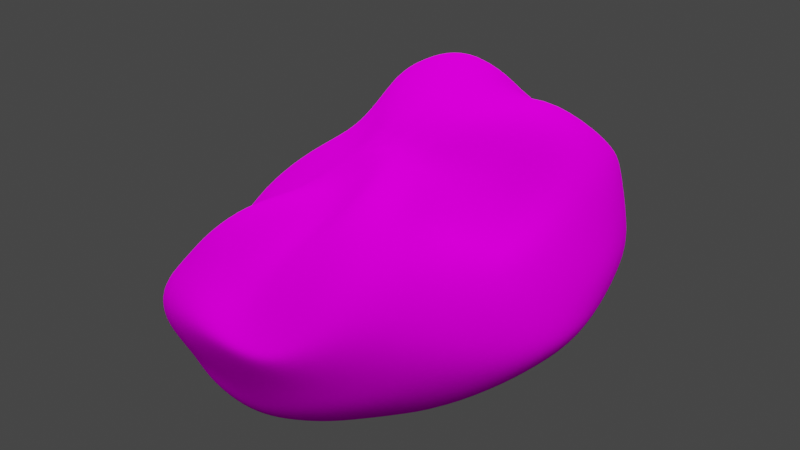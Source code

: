 # Source: UnderwaterRock01.blend  (saved by Blender 3.2.14; exported with 4.5.12 LTS)
import bpy
from mathutils import Matrix  # noqa: F401  (used for matrix-valued properties, if any)

bpy.ops.wm.read_factory_settings(use_empty=True)
scene = bpy.context.scene
scene.name = 'Scene'

# ---- collections
col_collection = bpy.data.collections.new('Collection'); scene.collection.children.link(col_collection)

# ---- images (referenced by path relative to the original .blend; pixels are not part of the script)
import os
ASSET_DIR = os.environ.get("B2B_ASSET_DIR", "")  # directory of the original .blend (textures are referenced by path, not embedded)
HERE = os.path.dirname(os.path.abspath(__file__))  # packed textures are extracted next to this script under _unpacked/

def load_image(name, relpath, width, height, colorspace="sRGB"):
    """Load a texture the original file referenced (path relative to the .blend, or extracted next to this script)."""
    p = next((c for c in (os.path.join(HERE, relpath), os.path.join(ASSET_DIR, relpath)) if relpath and os.path.exists(c)), "")
    if p:
        img = bpy.data.images.load(p, check_existing=True)
        img.name = name
    else:  # same state as the original file: an image datablock whose file is absent (Cycles renders it pink)
        img = bpy.data.images.new(name, width, height)
        img.source = "FILE"
        img.filepath = "//" + (relpath or name)
    img.colorspace_settings.name = colorspace
    return img
img_undrwtr_texture01_png = load_image('UNDRWTR_TEXTURE01.png', 'UNDRWTR_TEXTURE01.png', 1024, 1024, 'sRGB')

# ---- materials (node trees are filled in below, after node groups)
mat_material = bpy.data.materials.new('Material')
mat_material.alpha_threshold = 0.0
mat_material.line_color = (0.0, 0.0, 0.0, 1.0)

# ---- node groups
ng_auto_smooth = bpy.data.node_groups.new('Auto Smooth', 'GeometryNodeTree')
_s = ng_auto_smooth.interface.new_socket(name='Geometry', in_out='OUTPUT', socket_type='NodeSocketGeometry')
_s = ng_auto_smooth.interface.new_socket(name='Geometry', in_out='INPUT', socket_type='NodeSocketGeometry')
_s = ng_auto_smooth.interface.new_socket(name='Angle', in_out='INPUT', socket_type='NodeSocketFloat')
_s.subtype = 'ANGLE'
_s.min_value = 0.0
_s.max_value = 3.142
ng_auto_smooth.is_modifier = True
_N = ng_auto_smooth.nodes; _L = ng_auto_smooth.links
n0 = _N.new('NodeGroupOutput'); n0.name = 'Group Output'; n0.location = (480, -100)
n1 = _N.new('NodeGroupInput'); n1.name = 'Group Input'; n1.location = (-420, -300)
n2 = _N.new('NodeGroupInput'); n2.name = 'Group Input.001'; n2.location = (-60, -100)
n3 = _N.new('GeometryNodeSetShadeSmooth'); n3.name = 'Set Shade Smooth'; n3.location = (120, -100)
n3.domain = 'EDGE'
n4 = _N.new('GeometryNodeSetShadeSmooth'); n4.name = 'Set Shade Smooth.001'; n4.location = (300, -100)
n5 = _N.new('GeometryNodeInputMeshEdgeAngle'); n5.name = 'Edge Angle'; n5.location = (-420, -220)
n6 = _N.new('GeometryNodeInputEdgeSmooth'); n6.name = 'Is Edge Smooth'; n6.location = (-60, -160)
n7 = _N.new('GeometryNodeInputShadeSmooth'); n7.name = 'Is Face Smooth'; n7.location = (-240, -340)
n8 = _N.new('FunctionNodeBooleanMath'); n8.name = 'Boolean Math'; n8.location = (-60, -220)
n9 = _N.new('FunctionNodeCompare'); n9.name = 'Compare'; n9.location = (-240, -180)
n9.operation = 'LESS_EQUAL'
_L.new(n5.outputs[0], n9.inputs[0])
_L.new(n4.outputs[0], n0.inputs[0])
_L.new(n1.outputs[1], n9.inputs[1])
_L.new(n9.outputs[0], n8.inputs[0])
_L.new(n7.outputs[0], n8.inputs[1])
_L.new(n2.outputs[0], n3.inputs[0])
_L.new(n6.outputs[0], n3.inputs[1])
_L.new(n3.outputs[0], n4.inputs[0])
_L.new(n8.outputs[0], n3.inputs[2])
n0.is_active_output = True

# ---- material node trees
mat_material.use_nodes = True; mat_material.node_tree.nodes.clear()
_N = mat_material.node_tree.nodes; _L = mat_material.node_tree.links
n0 = _N.new('ShaderNodeOutputMaterial'); n0.name = 'Material Output'; n0.location = (300, 300)
n1 = _N.new('ShaderNodeBsdfPrincipled'); n1.name = 'Principled BSDF'; n1.location = (10, 300)
n1.distribution = 'GGX'
n1.subsurface_method = 'RANDOM_WALK_SKIN'
n1.inputs[2].default_value = 1.0
n1.inputs[3].default_value = 1.45
n1.inputs[13].default_value = 0.0
n1.inputs[27].default_value = (0.0, 0.0, 0.0, 1.0)
n1.inputs[28].default_value = 1.0
n2 = _N.new('ShaderNodeTexImage'); n2.name = 'Image Texture'; n2.location = (-280, 280)
n2.image = img_undrwtr_texture01_png
n3 = _N.new('ShaderNodeMapping'); n3.name = 'Mapping'; n3.location = (-587, 241)
n3.vector_type = 'TEXTURE'
n3.inputs[3].default_value = (0.25, 0.25, 5.0)
n4 = _N.new('ShaderNodeTexCoord'); n4.name = 'Texture Coordinate'; n4.location = (-745, 231)
_L.new(n1.outputs[0], n0.inputs[0])
_L.new(n2.outputs[0], n1.inputs[0])
_L.new(n4.outputs[2], n3.inputs[0])
_L.new(n3.outputs[0], n2.inputs[0])
n0.is_active_output = True

# ---- world
world_world = bpy.data.worlds.new('World'); scene.world = world_world
world_world.use_nodes = True; world_world.node_tree.nodes.clear()
_N = world_world.node_tree.nodes; _L = world_world.node_tree.links
n0 = _N.new('ShaderNodeOutputWorld'); n0.name = 'World Output'; n0.location = (300, 300)
n1 = _N.new('ShaderNodeBackground'); n1.name = 'Background'; n1.location = (10, 300)
n1.inputs[0].default_value = (0.05088, 0.05088, 0.05088, 1.0)
_L.new(n1.outputs[0], n0.inputs[0])
n0.is_active_output = True
world_world.color = (0.05088, 0.05088, 0.05088)
world_world.use_sun_shadow = False
world_world.sun_shadow_jitter_overblur = 0.0

# ---- lights
light_area = bpy.data.lights.new('Area', 'AREA')
light_area.transmission_factor = 0.0
light_area.energy = 196.3
light_area.shadow_soft_size = 1.0
light_area.shadow_maximum_resolution = 0.006
light_area.use_absolute_resolution = True
light_area.size = 1.0
light_area.size_y = 1.0

# ---- meshes
me_underwaterrock01 = bpy.data.meshes.new('UnderwaterRock01')
me_underwaterrock01.from_pydata([(0.0645, 0.1491, 0.4921), (0.06011, 0.375, 0.5315), (0.06141, 0.578, 0.538), (0.04119, 0.7793, 0.5031), (0.02292, 0.8397, 0.3765), (0.006157, 0.8732, 0.2929), (-0.0003692, 0.9747, 0.1912), (-0.04414, 0.8964, -0.1903), (-0.06043, 0.8784, -0.1463), (-0.06767, 0.7957, -0.1772), (0.09755, 0.156, 0.4952), (0.1316, 0.3939, 0.5351), (0.167, 0.61, 0.5028), (0.186, 0.7827, 0.3244), (0.2183, 0.9176, 0.2864), (0.2087, 0.9581, 0.2539), (0.195, 0.9687, 0.1789), (0.1908, 0.9793, 0.03015), (0.1741, 0.956, -0.07341), (0.1563, 0.9028, -0.1819), (0.1326, 0.8696, -0.1915), (0.08949, 0.8623, -0.1191), (0.03969, 0.808, -0.1189), (-0.0488, 0.6053, -0.2849), (-0.2929, 0.2551, -0.1869), (0.1256, 0.1542, 0.4966), (0.2031, 0.3873, 0.5318), (0.2706, 0.6098, 0.463), (0.3608, 0.8259, 0.3123), (0.3968, 0.9186, 0.214), (0.3963, 0.9352, 0.1972), (0.3844, 0.9235, 0.1556), (0.3825, 0.9238, 0.001016), (0.3715, 0.905, -0.1491), (0.356, 0.8563, -0.2109), (0.3262, 0.7826, -0.2595), (0.2578, 0.7615, -0.2253), (0.1509, 0.7617, -0.1405), (-0.005422, 0.5824, -0.2523), (-0.265, 0.2371, -0.2022), (0.1464, 0.1445, 0.4927), (0.2696, 0.3517, 0.5221), (0.3751, 0.5811, 0.5047), (0.4844, 0.763, 0.3096), (0.5415, 0.8434, 0.2101), (0.5566, 0.851, 0.1945), (0.5543, 0.8334, 0.1545), (0.5556, 0.8315, -4.371e-08), (0.5493, 0.8178, -0.1429), (0.532, 0.7781, -0.1611), (0.4917, 0.7071, -0.2041), (0.4125, 0.6333, -0.3368), (0.2516, 0.6588, -0.2314), (0.03215, 0.5253, -0.2656), (-0.245, 0.204, -0.2198), (0.1611, 0.1258, 0.4788), (0.321, 0.294, 0.5145), (0.4516, 0.4964, 0.5388), (0.5735, 0.6405, 0.388), (0.6492, 0.7051, 0.2894), (0.6837, 0.7115, 0.2505), (0.6977, 0.7015, 0.1769), (0.7072, 0.7072, 0.0008539), (0.6989, 0.6981, -0.1252), (0.6733, 0.6665, -0.137), (0.6208, 0.6066, -0.1627), (0.5267, 0.521, -0.3659), (0.3268, 0.5322, -0.3325), (0.06049, 0.438, -0.3108), (-0.232, 0.1581, -0.2408), (0.1737, 0.09061, 0.4509), (0.3528, 0.2205, 0.5003), (0.5043, 0.3683, 0.5484), (0.6296, 0.4809, 0.487), (0.7232, 0.5275, 0.4013), (0.7797, 0.5369, 0.3272), (0.8155, 0.5449, 0.195), (0.8339, 0.5593, 0.03731), (0.8231, 0.5563, -0.0798), (0.783, 0.53, -0.1773), (0.7178, 0.4811, -0.2251), (0.6081, 0.4061, -0.4277), (0.368, 0.4013, -0.3997), (0.06999, 0.3253, -0.3411), (-0.2217, 0.1058, -0.2713), (0.1827, 0.04132, 0.4098), (0.36, 0.142, 0.4399), (0.5306, 0.2231, 0.4761), (0.6588, 0.2901, 0.4701), (0.7602, 0.3227, 0.4033), (0.8407, 0.3493, 0.3207), (0.9008, 0.3753, 0.1864), (0.9285, 0.3897, 0.07041), (0.9178, 0.3929, -0.01833), (0.8737, 0.3707, -0.1532), (0.7994, 0.3257, -0.2996), (0.6715, 0.2696, -0.4617), (0.3881, 0.261, -0.4739), (0.07152, 0.2024, -0.377), (-0.2151, 0.0507, -0.3056), (0.1802, -0.004085, 0.3774), (0.35, 0.06143, 0.3388), (0.5241, 0.09592, 0.3009), (0.6407, 0.1136, 0.2414), (0.7581, 0.08864, 0.2345), (0.8478, 0.1164, 0.1903), (0.9273, 0.1652, 0.125), (0.9806, 0.2004, 0.04912), (0.9774, 0.2004, -0.04291), (0.95, 0.1759, -0.124), (0.8773, 0.1459, -0.2494), (0.7187, 0.1156, -0.4636), (0.3981, 0.108, -0.538), (0.06797, 0.08202, -0.4206), (-0.2101, 0.0001306, -0.3398), (0.1725, -0.03535, 0.3629), (0.3384, -0.02981, 0.2918), (0.5012, -0.06754, 0.2058), (0.6324, -0.1112, 0.1443), (0.738, -0.1372, 0.1383), (0.8176, -0.1136, 0.09967), (0.8961, -0.06712, 0.0514), (0.9734, -0.01798, -0.02035), (1.004, -0.009515, -0.09856), (0.9873, -0.03227, -0.1581), (0.9193, -0.04517, -0.2471), (0.7426, -0.04109, -0.4217), (0.3948, -0.02825, -0.548), (0.06102, -0.0241, -0.4598), (-0.2082, -0.04255, -0.3654), (0.1657, -0.05236, 0.3519), (0.3139, -0.1099, 0.2963), (0.4511, -0.1881, 0.1834), (0.5945, -0.2653, 0.1772), (0.6858, -0.2979, 0.1356), (0.7575, -0.297, 0.08629), (0.8349, -0.2731, 0.02658), (0.9221, -0.236, -0.05121), (0.985, -0.2075, -0.1176), (0.97, -0.2233, -0.1714), (0.9055, -0.227, -0.2486), (0.7275, -0.1963, -0.4037), (0.3735, -0.1401, -0.5349), (0.04915, -0.1099, -0.4797), (-0.2093, -0.07736, -0.3821), (0.1596, -0.06586, 0.3444), (0.2846, -0.1669, 0.3033), (0.4027, -0.2695, 0.2126), (0.5323, -0.3599, 0.201), (0.6177, -0.4137, 0.1639), (0.6856, -0.4452, 0.1087), (0.7637, -0.4468, 0.03228), (0.8474, -0.4238, -0.06712), (0.9047, -0.3939, -0.15), (0.8858, -0.399, -0.2253), (0.8219, -0.3886, -0.3056), (0.6577, -0.3524, -0.4216), (0.3342, -0.2668, -0.5253), (0.03316, -0.1808, -0.4859), (-0.2132, -0.1078, -0.3964), (0.1493, -0.08059, 0.3408), (0.2554, -0.2104, 0.3055), (0.3641, -0.3319, 0.273), (0.4683, -0.4369, 0.2341), (0.5493, -0.5166, 0.1933), (0.6174, -0.5735, 0.1258), (0.692, -0.5949, 0.03332), (0.7632, -0.5823, -0.05898), (0.8007, -0.5634, -0.1587), (0.77, -0.566, -0.2693), (0.6875, -0.5651, -0.361), (0.549, -0.5188, -0.4609), (0.2849, -0.3997, -0.5115), (0.01228, -0.2596, -0.4885), (-0.2198, -0.1359, -0.4114), (0.135, -0.09778, 0.3393), (0.2237, -0.2462, 0.3076), (0.3156, -0.3835, 0.2982), (0.4052, -0.5072, 0.2554), (0.485, -0.614, 0.1972), (0.5495, -0.6944, 0.1122), (0.6097, -0.7192, 0.02694), (0.661, -0.7142, -0.06329), (0.6818, -0.7078, -0.1616), (0.6432, -0.7289, -0.2586), (0.5617, -0.7311, -0.3459), (0.4522, -0.6644, -0.4581), (0.2249, -0.5392, -0.4844), (-0.01451, -0.3474, -0.4853), (-0.2298, -0.1632, -0.4258), (0.1165, -0.1141, 0.3375), (0.1895, -0.2772, 0.3081), (0.2622, -0.4307, 0.2992), (0.3412, -0.5773, 0.249), (0.4176, -0.7092, 0.1623), (0.4695, -0.7911, 0.07808), (0.5082, -0.8278, 0.0009457), (0.5343, -0.8317, -0.08932), (0.5369, -0.829, -0.1869), (0.4942, -0.8487, -0.2793), (0.422, -0.848, -0.3636), (0.3408, -0.7731, -0.4751), (0.157, -0.6549, -0.482), (-0.05098, -0.4294, -0.4771), (-0.2444, -0.1876, -0.4375), (0.09653, -0.1262, 0.3347), (0.1521, -0.2985, 0.3019), (0.2015, -0.4691, 0.2796), (0.2677, -0.6418, 0.2108), (0.3362, -0.7916, 0.09996), (0.3728, -0.881, 0.005617), (0.3779, -0.9284, -0.06484), (0.371, -0.937, -0.1363), (0.3685, -0.921, -0.2197), (0.3351, -0.9208, -0.3047), (0.2786, -0.9114, -0.3895), (0.2133, -0.8528, -0.4758), (0.08444, -0.7279, -0.4987), (-0.095, -0.4932, -0.4708), (-0.2638, -0.2067, -0.4457), (0.07752, -0.1315, 0.3329), (0.1104, -0.3036, 0.2866), (0.1324, -0.4894, 0.2416), (0.1745, -0.6904, 0.1627), (0.23, -0.8602, -0.001123), (0.2445, -0.9499, -0.09), (0.22, -0.9925, -0.1209), (0.1916, -0.9967, -0.16), (0.1865, -0.9676, -0.2387), (0.1711, -0.9394, -0.3441), (0.1314, -0.9209, -0.4333), (0.0823, -0.8764, -0.4952), (0.002875, -0.7623, -0.524), (-0.1467, -0.5293, -0.4681), (-0.2874, -0.2175, -0.452), (0.06037, -0.1303, 0.333), (0.06199, -0.2905, 0.2615), (0.05595, -0.4692, 0.1799), (0.05996, -0.6948, 0.1232), (0.08383, -0.8781, -0.0322), (0.07636, -0.9622, -0.09288), (0.04003, -1.003, -0.109), (0.005663, -1.007, -0.1437), (-0.002013, -0.9789, -0.2324), (-0.002161, -0.9287, -0.3758), (-0.02775, -0.9165, -0.454), (-0.06049, -0.8893, -0.4865), (-0.09223, -0.7744, -0.5294), (-0.2057, -0.5357, -0.4657), (-0.314, -0.2183, -0.4585), (0.04293, -0.1249, 0.3354), (0.003615, -0.2678, 0.2356), (-0.02877, -0.4247, 0.1332), (-0.06342, -0.6161, 0.04694), (-0.08497, -0.8102, -0.05191), (-0.1167, -0.9197, -0.07809), (-0.1566, -0.9694, -0.1055), (-0.1866, -0.9805, -0.1611), (-0.1931, -0.9603, -0.2563), (-0.1912, -0.9203, -0.36), (-0.2013, -0.914, -0.4112), (-0.2113, -0.8937, -0.4386), (-0.2002, -0.7596, -0.5052), (-0.2685, -0.5071, -0.4711), (-0.343, -0.2085, -0.4636), (0.02037, -0.1159, 0.3387), (-0.05816, -0.2433, 0.2145), (-0.1257, -0.4139, 0.1768), (-0.1948, -0.5854, 0.1152), (-0.2554, -0.7437, 0.005731), (-0.3055, -0.8481, -0.05716), (-0.3498, -0.9053, -0.1118), (-0.3821, -0.9323, -0.1804), (-0.3892, -0.9215, -0.2749), (-0.3793, -0.8818, -0.3471), (-0.3665, -0.857, -0.3779), (-0.348, -0.825, -0.4161), (-0.3214, -0.6871, -0.4636), (-0.331, -0.4417, -0.4924), (-0.3737, -0.1905, -0.4666), (-0.008322, -0.1024, 0.3397), (-0.1132, -0.2176, 0.2066), (-0.2109, -0.383, 0.1993), (-0.3143, -0.536, 0.1613), (-0.4121, -0.678, 0.06551), (-0.4775, -0.7587, -0.04726), (-0.5307, -0.8166, -0.1241), (-0.5599, -0.8473, -0.2055), (-0.5593, -0.837, -0.2965), (-0.5328, -0.7819, -0.3489), (-0.4984, -0.7343, -0.3726), (-0.4711, -0.6788, -0.4078), (-0.4337, -0.5475, -0.4599), (-0.3897, -0.3531, -0.5323), (-0.4051, -0.1673, -0.465), (-0.03698, -0.08499, 0.3382), (-0.1606, -0.1898, 0.2127), (-0.2776, -0.3252, 0.1748), (-0.4171, -0.4536, 0.1319), (-0.5408, -0.5649, 0.01572), (-0.6117, -0.629, -0.1033), (-0.6604, -0.6749, -0.1858), (-0.6813, -0.6961, -0.2568), (-0.6693, -0.6751, -0.3284), (-0.6271, -0.6114, -0.3896), (-0.5849, -0.547, -0.4336), (-0.5676, -0.4848, -0.4693), (-0.5279, -0.3925, -0.5059), (-0.4489, -0.265, -0.5639), (-0.4352, -0.1425, -0.4584), (-0.06302, -0.06607, 0.3412), (-0.2018, -0.1552, 0.224), (-0.3318, -0.2566, 0.1468), (-0.4703, -0.3559, 0.03331), (-0.5782, -0.4209, -0.1505), (-0.6893, -0.4623, -0.217), (-0.7464, -0.4901, -0.2677), (-0.7656, -0.5011, -0.3142), (-0.7452, -0.4768, -0.3688), (-0.6974, -0.4229, -0.4386), (-0.6735, -0.3779, -0.4913), (-0.6623, -0.3464, -0.5127), (-0.6166, -0.2895, -0.5249), (-0.5129, -0.1976, -0.553), (-0.462, -0.1172, -0.4469), (0.05778, -0.004137, 0.3766), (-0.08158, -0.04738, 0.3442), (-0.2314, -0.1116, 0.2347), (-0.3681, -0.1767, 0.1066), (-0.5355, -0.2517, -0.04423), (-0.6768, -0.2926, -0.1683), (-0.7678, -0.311, -0.2554), (-0.8137, -0.3198, -0.3135), (-0.8249, -0.3171, -0.3628), (-0.8069, -0.2979, -0.4144), (-0.7662, -0.2647, -0.4768), (-0.7494, -0.2447, -0.5245), (-0.7367, -0.2355, -0.5396), (-0.6829, -0.2035, -0.5354), (-0.5652, -0.1407, -0.5304), (-0.4839, -0.08923, -0.4306), (-0.09281, -0.02866, 0.3598), (-0.242, -0.05414, 0.2316), (-0.4067, -0.09221, 0.1178), (-0.6275, -0.1444, 0.01893), (-0.7417, -0.1634, -0.1092), (-0.8175, -0.1688, -0.2243), (-0.859, -0.1675, -0.2911), (-0.8722, -0.1624, -0.3459), (-0.856, -0.1508, -0.406), (-0.8193, -0.1333, -0.4793), (-0.7937, -0.124, -0.5334), (-0.7772, -0.125, -0.5522), (-0.7192, -0.1112, -0.5349), (-0.601, -0.08082, -0.4981), (-0.5, -0.05912, -0.4089), (-0.0947, -0.009547, 0.3678), (-0.241, 0.01179, 0.2422), (-0.4336, -0.00364, 0.1804), (-0.6445, -0.01662, 0.07626), (-0.7513, -0.01313, -0.06237), (-0.8262, -0.006473, -0.1617), (-0.8732, -0.0002583, -0.2332), (-0.8915, 0.003152, -0.2961), (-0.8808, 0.004159, -0.3681), (-0.8543, 0.004743, -0.455), (-0.8187, 0.003232, -0.5118), (-0.7937, -0.005397, -0.5316), (-0.7344, -0.01354, -0.5021), (-0.621, -0.01756, -0.4495), (-0.5097, -0.02734, -0.3812), (-0.09094, 0.01174, 0.3834), (-0.2373, 0.07745, 0.2824), (-0.4216, 0.09524, 0.2418), (-0.6041, 0.1265, 0.1357), (-0.6886, 0.154, -0.02985), (-0.755, 0.1776, -0.1521), (-0.8289, 0.1942, -0.2157), (-0.8702, 0.1974, -0.2723), (-0.8714, 0.1888, -0.3448), (-0.8508, 0.1738, -0.4197), (-0.8258, 0.1544, -0.4513), (-0.799, 0.1265, -0.4508), (-0.7401, 0.08743, -0.413), (-0.6265, 0.04921, -0.3825), (-0.5122, 0.005615, -0.3488), (-0.0814, 0.03652, 0.3978), (-0.2249, 0.1365, 0.3384), (-0.3714, 0.2037, 0.3043), (-0.4957, 0.2875, 0.1723), (-0.6128, 0.3507, 0.02125), (-0.6786, 0.3925, -0.1234), (-0.7596, 0.4118, -0.1919), (-0.8275, 0.4069, -0.2368), (-0.8419, 0.3807, -0.3118), (-0.8284, 0.3468, -0.3814), (-0.8147, 0.3085, -0.3872), (-0.7862, 0.2581, -0.3419), (-0.7263, 0.1911, -0.3002), (-0.6136, 0.1208, -0.3115), (-0.5077, 0.04083, -0.3106), (-0.067, 0.06152, 0.4168), (-0.2019, 0.1889, 0.4043), (-0.3277, 0.2908, 0.3797), (-0.4457, 0.4201, 0.3178), (-0.5484, 0.5793, 0.1745), (-0.6484, 0.6505, 0.00634), (-0.7195, 0.6679, -0.09258), (-0.7688, 0.6359, -0.181), (-0.7876, 0.5718, -0.2823), (-0.7717, 0.5119, -0.3673), (-0.76, 0.4547, -0.3567), (-0.7357, 0.3786, -0.2789), (-0.6721, 0.2947, -0.2291), (-0.5826, 0.2086, -0.2219), (-0.4982, 0.08345, -0.2554), (-0.04801, 0.08462, 0.4363), (-0.1657, 0.2353, 0.4483), (-0.2809, 0.3554, 0.4476), (-0.395, 0.4964, 0.4515), (-0.4982, 0.6861, 0.3778), (-0.541, 0.8125, 0.1257), (-0.6167, 0.8315, -0.06051), (-0.6902, 0.7795, -0.1843), (-0.704, 0.7165, -0.2892), (-0.6728, 0.6539, -0.3801), (-0.6586, 0.5817, -0.3591), (-0.6492, 0.4936, -0.2748), (-0.5948, 0.4185, -0.1986), (-0.5256, 0.308, -0.1647), (-0.481, 0.1297, -0.1987), (-0.02611, 0.1044, 0.4544), (-0.1208, 0.2753, 0.4828), (-0.2124, 0.4141, 0.4881), (-0.3147, 0.5636, 0.5114), (-0.412, 0.7453, 0.4561), (-0.45, 0.8727, 0.2003), (-0.5144, 0.904, -0.009208), (-0.5694, 0.8723, -0.1544), (-0.5701, 0.8249, -0.2779), (-0.5287, 0.7695, -0.3972), (-0.5169, 0.6875, -0.4022), (-0.5019, 0.6187, -0.3485), (-0.4634, 0.5425, -0.2721), (-0.4294, 0.4058, -0.1957), (-0.4531, 0.1743, -0.1597), (0.0007305, 0.1225, 0.4699), (-0.06815, 0.3108, 0.5084), (-0.1327, 0.4668, 0.5185), (-0.2153, 0.6219, 0.5551), (-0.302, 0.7807, 0.5141), (-0.3399, 0.8906, 0.2993), (-0.3797, 0.9379, 0.08856), (-0.4074, 0.935, -0.07998), (-0.3996, 0.9076, -0.2112), (-0.3677, 0.8516, -0.3386), (-0.3419, 0.784, -0.4294), (-0.3184, 0.7378, -0.4159), (-0.2929, 0.6572, -0.3705), (-0.3134, 0.4906, -0.274), (-0.415, 0.213, -0.1459), (0.03101, 0.1381, 0.481), (-0.007648, 0.345, 0.5212), (-0.04167, 0.522, 0.5333), (-0.09415, 0.6976, 0.5595), (-0.153, 0.831, 0.5156), (-0.185, 0.9056, 0.3685), (-0.2019, 0.9636, 0.1672), (-0.2113, 0.9808, 0.00813), (-0.2144, 0.957, -0.0889), (-0.2047, 0.8983, -0.2143), (-0.193, 0.8575, -0.3034), (-0.1837, 0.8278, -0.2833), (-0.1611, 0.7447, -0.3131), (-0.1973, 0.5556, -0.3365), (-0.3717, 0.2411, -0.1518), (-0.007467, 0.9976, 0.05038), (-0.02344, 0.9727, -0.0299), (-0.0333, 0.9172, -0.1448), (-0.1057, 0.5955, -0.3384), (-0.3291, 0.2566, -0.1696), (-0.39, -0.03952, -0.3279)], [], [(4, 3, 13, 14), (9, 8, 21, 22), (5, 4, 14, 15), (479, 9, 22, 23), (6, 5, 15, 16), (480, 479, 23, 24), (476, 6, 16, 17), (0, 325, 10), (481, 480, 24), (477, 476, 17, 18), (1, 0, 10, 11), (478, 477, 18, 19), (2, 1, 11, 12), (7, 478, 19, 20), (3, 2, 12, 13), (8, 7, 20, 21), (13, 12, 27, 28), (21, 20, 35, 36), (14, 13, 28, 29), (22, 21, 36, 37), (15, 14, 29, 30), (23, 22, 37, 38), (16, 15, 30, 31), (24, 23, 38, 39), (17, 16, 31, 32), (10, 325, 25), (481, 24, 39), (18, 17, 32, 33), (11, 10, 25, 26), (19, 18, 33, 34), (12, 11, 26, 27), (20, 19, 34, 35), (32, 31, 46, 47), (25, 325, 40), (481, 39, 54), (33, 32, 47, 48), (26, 25, 40, 41), (34, 33, 48, 49), (27, 26, 41, 42), (35, 34, 49, 50), (28, 27, 42, 43), (36, 35, 50, 51), (29, 28, 43, 44), (37, 36, 51, 52), (30, 29, 44, 45), (38, 37, 52, 53), (31, 30, 45, 46), (39, 38, 53, 54), (51, 50, 65, 66), (44, 43, 58, 59), (52, 51, 66, 67), (45, 44, 59, 60), (53, 52, 67, 68), (46, 45, 60, 61), (54, 53, 68, 69), (47, 46, 61, 62), (40, 325, 55), (481, 54, 69), (48, 47, 62, 63), (41, 40, 55, 56), (49, 48, 63, 64), (42, 41, 56, 57), (50, 49, 64, 65), (43, 42, 57, 58), (55, 325, 70), (481, 69, 84), (63, 62, 77, 78), (56, 55, 70, 71), (64, 63, 78, 79), (57, 56, 71, 72), (65, 64, 79, 80), (58, 57, 72, 73), (66, 65, 80, 81), (59, 58, 73, 74), (67, 66, 81, 82), (60, 59, 74, 75), (68, 67, 82, 83), (61, 60, 75, 76), (69, 68, 83, 84), (62, 61, 76, 77), (74, 73, 88, 89), (82, 81, 96, 97), (75, 74, 89, 90), (83, 82, 97, 98), (76, 75, 90, 91), (84, 83, 98, 99), (77, 76, 91, 92), (70, 325, 85), (481, 84, 99), (78, 77, 92, 93), (71, 70, 85, 86), (79, 78, 93, 94), (72, 71, 86, 87), (80, 79, 94, 95), (73, 72, 87, 88), (81, 80, 95, 96), (93, 92, 107, 108), (86, 85, 100, 101), (94, 93, 108, 109), (87, 86, 101, 102), (95, 94, 109, 110), (88, 87, 102, 103), (96, 95, 110, 111), (89, 88, 103, 104), (97, 96, 111, 112), (90, 89, 104, 105), (98, 97, 112, 113), (91, 90, 105, 106), (99, 98, 113, 114), (92, 91, 106, 107), (85, 325, 100), (481, 99, 114), (112, 111, 126, 127), (105, 104, 119, 120), (113, 112, 127, 128), (106, 105, 120, 121), (114, 113, 128, 129), (107, 106, 121, 122), (100, 325, 115), (481, 114, 129), (108, 107, 122, 123), (101, 100, 115, 116), (109, 108, 123, 124), (102, 101, 116, 117), (110, 109, 124, 125), (103, 102, 117, 118), (111, 110, 125, 126), (104, 103, 118, 119), (124, 123, 138, 139), (117, 116, 131, 132), (125, 124, 139, 140), (118, 117, 132, 133), (126, 125, 140, 141), (119, 118, 133, 134), (127, 126, 141, 142), (120, 119, 134, 135), (128, 127, 142, 143), (121, 120, 135, 136), (129, 128, 143, 144), (122, 121, 136, 137), (115, 325, 130), (481, 129, 144), (123, 122, 137, 138), (116, 115, 130, 131), (143, 142, 157, 158), (136, 135, 150, 151), (144, 143, 158, 159), (137, 136, 151, 152), (130, 325, 145), (481, 144, 159), (138, 137, 152, 153), (131, 130, 145, 146), (139, 138, 153, 154), (132, 131, 146, 147), (140, 139, 154, 155), (133, 132, 147, 148), (141, 140, 155, 156), (134, 133, 148, 149), (142, 141, 156, 157), (135, 134, 149, 150), (147, 146, 161, 162), (155, 154, 169, 170), (148, 147, 162, 163), (156, 155, 170, 171), (149, 148, 163, 164), (157, 156, 171, 172), (150, 149, 164, 165), (158, 157, 172, 173), (151, 150, 165, 166), (159, 158, 173, 174), (152, 151, 166, 167), (145, 325, 160), (481, 159, 174), (153, 152, 167, 168), (146, 145, 160, 161), (154, 153, 168, 169), (166, 165, 180, 181), (174, 173, 188, 189), (167, 166, 181, 182), (160, 325, 175), (481, 174, 189), (168, 167, 182, 183), (161, 160, 175, 176), (169, 168, 183, 184), (162, 161, 176, 177), (170, 169, 184, 185), (163, 162, 177, 178), (171, 170, 185, 186), (164, 163, 178, 179), (172, 171, 186, 187), (165, 164, 179, 180), (173, 172, 187, 188), (185, 184, 199, 200), (178, 177, 192, 193), (186, 185, 200, 201), (179, 178, 193, 194), (187, 186, 201, 202), (180, 179, 194, 195), (188, 187, 202, 203), (181, 180, 195, 196), (189, 188, 203, 204), (182, 181, 196, 197), (175, 325, 190), (481, 189, 204), (183, 182, 197, 198), (176, 175, 190, 191), (184, 183, 198, 199), (177, 176, 191, 192), (204, 203, 218, 219), (197, 196, 211, 212), (190, 325, 205), (481, 204, 219), (198, 197, 212, 213), (191, 190, 205, 206), (199, 198, 213, 214), (192, 191, 206, 207), (200, 199, 214, 215), (193, 192, 207, 208), (201, 200, 215, 216), (194, 193, 208, 209), (202, 201, 216, 217), (195, 194, 209, 210), (203, 202, 217, 218), (196, 195, 210, 211), (208, 207, 222, 223), (216, 215, 230, 231), (209, 208, 223, 224), (217, 216, 231, 232), (210, 209, 224, 225), (218, 217, 232, 233), (211, 210, 225, 226), (219, 218, 233, 234), (212, 211, 226, 227), (205, 325, 220), (481, 219, 234), (213, 212, 227, 228), (206, 205, 220, 221), (214, 213, 228, 229), (207, 206, 221, 222), (215, 214, 229, 230), (227, 226, 241, 242), (220, 325, 235), (481, 234, 249), (228, 227, 242, 243), (221, 220, 235, 236), (229, 228, 243, 244), (222, 221, 236, 237), (230, 229, 244, 245), (223, 222, 237, 238), (231, 230, 245, 246), (224, 223, 238, 239), (232, 231, 246, 247), (225, 224, 239, 240), (233, 232, 247, 248), (226, 225, 240, 241), (234, 233, 248, 249), (246, 245, 260, 261), (239, 238, 253, 254), (247, 246, 261, 262), (240, 239, 254, 255), (248, 247, 262, 263), (241, 240, 255, 256), (249, 248, 263, 264), (242, 241, 256, 257), (235, 325, 250), (481, 249, 264), (243, 242, 257, 258), (236, 235, 250, 251), (244, 243, 258, 259), (237, 236, 251, 252), (245, 244, 259, 260), (238, 237, 252, 253), (481, 264, 279), (258, 257, 272, 273), (251, 250, 265, 266), (259, 258, 273, 274), (252, 251, 266, 267), (260, 259, 274, 275), (253, 252, 267, 268), (261, 260, 275, 276), (254, 253, 268, 269), (262, 261, 276, 277), (255, 254, 269, 270), (263, 262, 277, 278), (256, 255, 270, 271), (264, 263, 278, 279), (257, 256, 271, 272), (250, 325, 265), (277, 276, 291, 292), (270, 269, 284, 285), (278, 277, 292, 293), (271, 270, 285, 286), (279, 278, 293, 294), (272, 271, 286, 287), (265, 325, 280), (481, 279, 294), (273, 272, 287, 288), (266, 265, 280, 281), (274, 273, 288, 289), (267, 266, 281, 282), (275, 274, 289, 290), (268, 267, 282, 283), (276, 275, 290, 291), (269, 268, 283, 284), (281, 280, 295, 296), (289, 288, 303, 304), (282, 281, 296, 297), (290, 289, 304, 305), (283, 282, 297, 298), (291, 290, 305, 306), (284, 283, 298, 299), (292, 291, 306, 307), (285, 284, 299, 300), (293, 292, 307, 308), (286, 285, 300, 301), (294, 293, 308, 309), (287, 286, 301, 302), (280, 325, 295), (481, 294, 309), (288, 287, 302, 303), (300, 299, 314, 315), (308, 307, 322, 323), (301, 300, 315, 316), (309, 308, 323, 324), (302, 301, 316, 317), (295, 325, 310), (481, 309, 324), (303, 302, 317, 318), (296, 295, 310, 311), (304, 303, 318, 319), (297, 296, 311, 312), (305, 304, 319, 320), (298, 297, 312, 313), (306, 305, 320, 321), (299, 298, 313, 314), (307, 306, 321, 322), (319, 318, 334, 335), (312, 311, 327, 328), (320, 319, 335, 336), (313, 312, 328, 329), (321, 320, 336, 337), (314, 313, 329, 330), (322, 321, 337, 338), (315, 314, 330, 331), (323, 322, 338, 339), (316, 315, 331, 332), (324, 323, 339, 340), (317, 316, 332, 333), (310, 325, 326), (481, 324, 340), (318, 317, 333, 334), (311, 310, 326, 327), (339, 338, 353, 354), (332, 331, 346, 347), (340, 339, 354, 355), (333, 332, 347, 348), (326, 325, 341), (481, 340, 355), (334, 333, 348, 349), (327, 326, 341, 342), (335, 334, 349, 350), (328, 327, 342, 343), (336, 335, 350, 351), (329, 328, 343, 344), (337, 336, 351, 352), (330, 329, 344, 345), (338, 337, 352, 353), (331, 330, 345, 346), (343, 342, 357, 358), (351, 350, 365, 366), (344, 343, 358, 359), (352, 351, 366, 367), (345, 344, 359, 360), (353, 352, 367, 368), (346, 345, 360, 361), (354, 353, 368, 369), (347, 346, 361, 362), (355, 354, 369, 370), (348, 347, 362, 363), (341, 325, 356), (481, 355, 370), (349, 348, 363, 364), (342, 341, 356, 357), (350, 349, 364, 365), (362, 361, 376, 377), (370, 369, 384, 385), (363, 362, 377, 378), (356, 325, 371), (481, 370, 385), (364, 363, 378, 379), (357, 356, 371, 372), (365, 364, 379, 380), (358, 357, 372, 373), (366, 365, 380, 381), (359, 358, 373, 374), (367, 366, 381, 382), (360, 359, 374, 375), (368, 367, 382, 383), (361, 360, 375, 376), (369, 368, 383, 384), (381, 380, 395, 396), (374, 373, 388, 389), (382, 381, 396, 397), (375, 374, 389, 390), (383, 382, 397, 398), (376, 375, 390, 391), (384, 383, 398, 399), (377, 376, 391, 392), (385, 384, 399, 400), (378, 377, 392, 393), (371, 325, 386), (481, 385, 400), (379, 378, 393, 394), (372, 371, 386, 387), (380, 379, 394, 395), (373, 372, 387, 388), (400, 399, 414, 415), (393, 392, 407, 408), (386, 325, 401), (481, 400, 415), (394, 393, 408, 409), (387, 386, 401, 402), (395, 394, 409, 410), (388, 387, 402, 403), (396, 395, 410, 411), (389, 388, 403, 404), (397, 396, 411, 412), (390, 389, 404, 405), (398, 397, 412, 413), (391, 390, 405, 406), (399, 398, 413, 414), (392, 391, 406, 407), (412, 411, 426, 427), (405, 404, 419, 420), (413, 412, 427, 428), (406, 405, 420, 421), (414, 413, 428, 429), (407, 406, 421, 422), (415, 414, 429, 430), (408, 407, 422, 423), (401, 325, 416), (481, 415, 430), (409, 408, 423, 424), (402, 401, 416, 417), (410, 409, 424, 425), (403, 402, 417, 418), (411, 410, 425, 426), (404, 403, 418, 419), (416, 325, 431), (481, 430, 445), (424, 423, 438, 439), (417, 416, 431, 432), (425, 424, 439, 440), (418, 417, 432, 433), (426, 425, 440, 441), (419, 418, 433, 434), (427, 426, 441, 442), (420, 419, 434, 435), (428, 427, 442, 443), (421, 420, 435, 436), (429, 428, 443, 444), (422, 421, 436, 437), (430, 429, 444, 445), (423, 422, 437, 438), (435, 434, 449, 450), (443, 442, 457, 458), (436, 435, 450, 451), (444, 443, 458, 459), (437, 436, 451, 452), (445, 444, 459, 460), (438, 437, 452, 453), (431, 325, 446), (481, 445, 460), (439, 438, 453, 454), (432, 431, 446, 447), (440, 439, 454, 455), (433, 432, 447, 448), (441, 440, 455, 456), (434, 433, 448, 449), (442, 441, 456, 457), (454, 453, 468, 469), (447, 446, 461, 462), (455, 454, 469, 470), (448, 447, 462, 463), (456, 455, 470, 471), (449, 448, 463, 464), (457, 456, 471, 472), (450, 449, 464, 465), (458, 457, 472, 473), (451, 450, 465, 466), (459, 458, 473, 474), (452, 451, 466, 467), (460, 459, 474, 475), (453, 452, 467, 468), (446, 325, 461), (481, 460, 475), (473, 472, 8, 9), (466, 465, 4, 5), (474, 473, 9, 479), (467, 466, 5, 6), (475, 474, 479, 480), (468, 467, 6, 476), (461, 325, 0), (481, 475, 480), (469, 468, 476, 477), (462, 461, 0, 1), (470, 469, 477, 478), (463, 462, 1, 2), (471, 470, 478, 7), (464, 463, 2, 3), (472, 471, 7, 8), (465, 464, 3, 4)])
me_underwaterrock01.polygons.foreach_set('use_smooth', [True] * 512)
_uv = me_underwaterrock01.uv_layers.new(name='UVMap')
_uv.uv.foreach_set('vector', [0.7346, 0.6911, 0.729, 0.6735, 0.7481, 0.694, 0.739, 0.7111, 0.7264, 0.3421, 0.7374, 0.3449, 0.7333, 0.3655, 0.7265, 0.3582, 0.5333, 0.5819, 0.5228, 0.5771, 0.5427, 0.5538, 0.5468, 0.5556, 0.7009, 0.3303, 0.7264, 0.3421, 0.7265, 0.3582, 0.7012, 0.3395, 0.547, 0.5848, 0.5333, 0.5819, 0.5468, 0.5556, 0.5562, 0.5601, 0.6558, 0.3007, 0.7009, 0.3303, 0.7012, 0.3395, 0.6553, 0.3051, 0.5653, 0.5909, 0.547, 0.5848, 0.5562, 0.5601, 0.5756, 0.5663, 0.3325, 0.3238, 0.3314, 0.3475, 0.3282, 0.3222, 0.6174, 0.2847, 0.6558, 0.3007, 0.6553, 0.3051, 0.5751, 0.5966, 0.5653, 0.5909, 0.5756, 0.5663, 0.5884, 0.5729, 0.3373, 0.2928, 0.3325, 0.3238, 0.3282, 0.3222, 0.3279, 0.2889, 0.5894, 0.6034, 0.5751, 0.5966, 0.5884, 0.5729, 0.6016, 0.5805, 0.3411, 0.2656, 0.3373, 0.2928, 0.3279, 0.2889, 0.3278, 0.2604, 0.5949, 0.607, 0.5894, 0.6034, 0.6016, 0.5805, 0.6017, 0.5846, 0.729, 0.6735, 0.746, 0.6514, 0.7481, 0.6599, 0.7481, 0.694, 0.4506, 0.5436, 0.4574, 0.5441, 0.4644, 0.565, 0.4531, 0.5629, 0.3303, 0.2419, 0.3278, 0.2604, 0.3141, 0.2597, 0.3076, 0.2334, 0.3645, 0.7508, 0.3568, 0.7422, 0.3595, 0.7141, 0.3645, 0.7209, 0.3289, 0.2244, 0.3303, 0.2419, 0.3076, 0.2334, 0.3055, 0.223, 0.7265, 0.3582, 0.7333, 0.3655, 0.7186, 0.384, 0.7191, 0.3719, 0.5468, 0.5556, 0.5427, 0.5538, 0.5591, 0.5334, 0.5614, 0.5338, 0.7012, 0.3395, 0.7265, 0.3582, 0.7191, 0.3719, 0.6973, 0.3458, 0.5562, 0.5601, 0.5468, 0.5556, 0.5614, 0.5338, 0.5663, 0.5372, 0.6553, 0.3051, 0.7012, 0.3395, 0.6973, 0.3458, 0.6527, 0.3082, 0.5756, 0.5663, 0.5562, 0.5601, 0.5663, 0.5372, 0.5865, 0.5436, 0.3282, 0.3222, 0.3314, 0.3475, 0.3243, 0.322, 0.6174, 0.2847, 0.6553, 0.3051, 0.6527, 0.3082, 0.5884, 0.5729, 0.5756, 0.5663, 0.5865, 0.5436, 0.6057, 0.5512, 0.3279, 0.2889, 0.3282, 0.3222, 0.3243, 0.322, 0.3182, 0.2886, 0.6016, 0.5805, 0.5884, 0.5729, 0.6057, 0.5512, 0.6129, 0.5566, 0.3278, 0.2604, 0.3279, 0.2889, 0.3182, 0.2886, 0.3141, 0.2597, 0.7345, 0.3695, 0.7386, 0.3733, 0.7304, 0.3987, 0.721, 0.3925, 0.5865, 0.5436, 0.5663, 0.5372, 0.5725, 0.5169, 0.5928, 0.5229, 0.3243, 0.322, 0.3314, 0.3475, 0.3214, 0.323, 0.6174, 0.2847, 0.6527, 0.3082, 0.6481, 0.31, 0.6057, 0.5512, 0.5865, 0.5436, 0.5928, 0.5229, 0.6112, 0.5295, 0.3182, 0.2886, 0.3243, 0.322, 0.3214, 0.323, 0.3086, 0.2924, 0.7304, 0.3987, 0.7363, 0.403, 0.7225, 0.4259, 0.7174, 0.4226, 0.3141, 0.2597, 0.3182, 0.2886, 0.3086, 0.2924, 0.299, 0.2605, 0.721, 0.3925, 0.7304, 0.3987, 0.7174, 0.4226, 0.7085, 0.4152, 0.3076, 0.2334, 0.3141, 0.2597, 0.299, 0.2605, 0.2897, 0.2396, 0.7186, 0.384, 0.721, 0.3925, 0.7085, 0.4152, 0.7004, 0.4002, 0.5591, 0.5334, 0.5442, 0.536, 0.549, 0.5212, 0.5648, 0.5162, 0.4592, 0.7078, 0.4506, 0.6927, 0.4508, 0.6613, 0.4592, 0.6845, 0.5614, 0.5338, 0.5591, 0.5334, 0.5648, 0.5162, 0.5674, 0.5147, 0.6973, 0.3458, 0.7191, 0.3719, 0.7048, 0.3817, 0.6892, 0.3498, 0.5663, 0.5372, 0.5614, 0.5338, 0.5674, 0.5147, 0.5725, 0.5169, 0.6527, 0.3082, 0.6973, 0.3458, 0.6892, 0.3498, 0.6481, 0.31, 0.7004, 0.4002, 0.7085, 0.4152, 0.6931, 0.4323, 0.684, 0.4133, 0.5648, 0.5162, 0.549, 0.5212, 0.5414, 0.5088, 0.5577, 0.5017, 0.7048, 0.3817, 0.7004, 0.4002, 0.684, 0.4133, 0.6875, 0.3876, 0.5674, 0.5147, 0.5648, 0.5162, 0.5577, 0.5017, 0.5642, 0.4986, 0.6892, 0.3498, 0.7048, 0.3817, 0.6875, 0.3876, 0.6774, 0.3513, 0.2709, 0.5229, 0.2752, 0.5189, 0.285, 0.5357, 0.2757, 0.5402, 0.6481, 0.31, 0.6892, 0.3498, 0.6774, 0.3513, 0.6419, 0.3106, 0.5928, 0.5229, 0.5725, 0.5169, 0.5743, 0.4999, 0.5978, 0.5055, 0.3214, 0.323, 0.3314, 0.3475, 0.3191, 0.3256, 0.6174, 0.2847, 0.6481, 0.31, 0.6419, 0.3106, 0.6112, 0.5295, 0.5928, 0.5229, 0.5978, 0.5055, 0.614, 0.5116, 0.3086, 0.2924, 0.3214, 0.323, 0.3191, 0.3256, 0.3005, 0.2994, 0.7174, 0.4226, 0.7225, 0.4259, 0.7044, 0.4449, 0.7004, 0.4408, 0.299, 0.2605, 0.3086, 0.2924, 0.3005, 0.2994, 0.2867, 0.2695, 0.7085, 0.4152, 0.7174, 0.4226, 0.7004, 0.4408, 0.6931, 0.4323, 0.2897, 0.2396, 0.299, 0.2605, 0.2867, 0.2695, 0.2745, 0.2522, 0.3191, 0.3256, 0.3314, 0.3475, 0.317, 0.3308, 0.6174, 0.2847, 0.6419, 0.3106, 0.6349, 0.3106, 0.2374, 0.5535, 0.2528, 0.5471, 0.2605, 0.5658, 0.246, 0.5711, 0.3005, 0.2994, 0.3191, 0.3256, 0.317, 0.3308, 0.2949, 0.309, 0.7004, 0.4408, 0.7044, 0.4449, 0.6833, 0.461, 0.681, 0.4527, 0.2867, 0.2695, 0.3005, 0.2994, 0.2949, 0.309, 0.2769, 0.2853, 0.6931, 0.4323, 0.7004, 0.4408, 0.681, 0.4527, 0.6754, 0.4421, 0.2745, 0.2522, 0.2867, 0.2695, 0.2769, 0.2853, 0.2628, 0.2697, 0.684, 0.4133, 0.6931, 0.4323, 0.6754, 0.4421, 0.668, 0.4211, 0.2664, 0.2449, 0.2745, 0.2522, 0.2628, 0.2697, 0.2518, 0.2642, 0.6875, 0.3876, 0.684, 0.4133, 0.668, 0.4211, 0.6697, 0.3897, 0.285, 0.5357, 0.2911, 0.5346, 0.3111, 0.5535, 0.2998, 0.5559, 0.6774, 0.3513, 0.6875, 0.3876, 0.6697, 0.3897, 0.6622, 0.3504, 0.2757, 0.5402, 0.285, 0.5357, 0.2998, 0.5559, 0.2817, 0.5608, 0.6419, 0.3106, 0.6774, 0.3513, 0.6622, 0.3504, 0.6349, 0.3106, 0.2528, 0.5471, 0.2757, 0.5402, 0.2817, 0.5608, 0.2605, 0.5658, 0.3111, 0.5535, 0.3265, 0.5551, 0.3319, 0.5809, 0.3193, 0.5804, 0.6697, 0.3897, 0.668, 0.4211, 0.649, 0.427, 0.651, 0.3887, 0.2998, 0.5559, 0.3111, 0.5535, 0.3193, 0.5804, 0.3055, 0.5811, 0.6622, 0.3504, 0.6697, 0.3897, 0.651, 0.3887, 0.6457, 0.3482, 0.2817, 0.5608, 0.2998, 0.5559, 0.3055, 0.5811, 0.2857, 0.5839, 0.6349, 0.3106, 0.6622, 0.3504, 0.6457, 0.3482, 0.6276, 0.3099, 0.2605, 0.5658, 0.2817, 0.5608, 0.2857, 0.5839, 0.2696, 0.5872, 0.317, 0.3308, 0.3314, 0.3475, 0.3151, 0.3383, 0.6174, 0.2847, 0.6349, 0.3106, 0.6276, 0.3099, 0.246, 0.5711, 0.2605, 0.5658, 0.2696, 0.5872, 0.2585, 0.5905, 0.2949, 0.309, 0.317, 0.3308, 0.3151, 0.3383, 0.2929, 0.3209, 0.2358, 0.5783, 0.246, 0.5711, 0.2585, 0.5905, 0.2434, 0.5987, 0.2769, 0.2853, 0.2949, 0.309, 0.2929, 0.3209, 0.2711, 0.3061, 0.6754, 0.4421, 0.681, 0.4527, 0.6581, 0.4635, 0.6539, 0.4491, 0.2628, 0.2697, 0.2769, 0.2853, 0.2711, 0.3061, 0.2552, 0.2951, 0.668, 0.4211, 0.6754, 0.4421, 0.6539, 0.4491, 0.649, 0.427, 0.2585, 0.5905, 0.2696, 0.5872, 0.2737, 0.6132, 0.2621, 0.617, 0.2929, 0.3209, 0.3151, 0.3383, 0.3149, 0.3453, 0.2936, 0.3346, 0.2434, 0.5987, 0.2585, 0.5905, 0.2621, 0.617, 0.2536, 0.6234, 0.7338, 0.6074, 0.7458, 0.5844, 0.7593, 0.5838, 0.7567, 0.6083, 0.2287, 0.6102, 0.2434, 0.5987, 0.2536, 0.6234, 0.2408, 0.6321, 0.729, 0.6264, 0.7338, 0.6074, 0.7567, 0.6083, 0.7593, 0.6258, 0.649, 0.427, 0.6539, 0.4491, 0.6282, 0.4587, 0.6275, 0.4314, 0.2427, 0.2907, 0.2552, 0.2951, 0.2562, 0.3251, 0.2399, 0.3265, 0.651, 0.3887, 0.649, 0.427, 0.6275, 0.4314, 0.6306, 0.3864, 0.3055, 0.5811, 0.3193, 0.5804, 0.308, 0.6179, 0.2988, 0.6169, 0.6457, 0.3482, 0.651, 0.3887, 0.6306, 0.3864, 0.6297, 0.3451, 0.2857, 0.5839, 0.3055, 0.5811, 0.2988, 0.6169, 0.2863, 0.614, 0.6276, 0.3099, 0.6457, 0.3482, 0.6297, 0.3451, 0.6209, 0.309, 0.2696, 0.5872, 0.2857, 0.5839, 0.2863, 0.614, 0.2737, 0.6132, 0.3151, 0.3383, 0.3314, 0.3475, 0.3149, 0.3453, 0.6174, 0.2847, 0.6276, 0.3099, 0.6209, 0.309, 0.6306, 0.3864, 0.6275, 0.4314, 0.6055, 0.4338, 0.6121, 0.384, 0.2287, 0.3224, 0.2399, 0.3265, 0.2389, 0.3595, 0.229, 0.356, 0.6297, 0.3451, 0.6306, 0.3864, 0.6121, 0.384, 0.6156, 0.3418, 0.2863, 0.614, 0.2988, 0.6169, 0.2981, 0.6504, 0.2878, 0.6471, 0.6209, 0.309, 0.6297, 0.3451, 0.6156, 0.3418, 0.6153, 0.3081, 0.2737, 0.6132, 0.2863, 0.614, 0.2878, 0.6471, 0.2746, 0.6444, 0.3149, 0.3453, 0.3314, 0.3475, 0.3154, 0.35, 0.6174, 0.2847, 0.6209, 0.309, 0.6153, 0.3081, 0.2621, 0.617, 0.2737, 0.6132, 0.2746, 0.6444, 0.2634, 0.6469, 0.2936, 0.3346, 0.3149, 0.3453, 0.3154, 0.35, 0.2937, 0.3482, 0.2536, 0.6234, 0.2621, 0.617, 0.2634, 0.6469, 0.2573, 0.6522, 0.2711, 0.3279, 0.2936, 0.3346, 0.2937, 0.3482, 0.2717, 0.3526, 0.6282, 0.4587, 0.6304, 0.4721, 0.602, 0.4736, 0.6017, 0.462, 0.2562, 0.3251, 0.2711, 0.3279, 0.2717, 0.3526, 0.2537, 0.3578, 0.6275, 0.4314, 0.6282, 0.4587, 0.6017, 0.462, 0.6055, 0.4338, 0.2399, 0.3265, 0.2562, 0.3251, 0.2537, 0.3578, 0.2389, 0.3595, 0.2573, 0.6522, 0.2634, 0.6469, 0.2701, 0.6733, 0.2643, 0.6775, 0.2717, 0.3526, 0.2937, 0.3482, 0.2954, 0.3592, 0.2763, 0.3702, 0.6017, 0.462, 0.602, 0.4736, 0.5762, 0.4686, 0.577, 0.4579, 0.2537, 0.3578, 0.2717, 0.3526, 0.2763, 0.3702, 0.2554, 0.378, 0.6055, 0.4338, 0.6017, 0.462, 0.577, 0.4579, 0.5844, 0.4303, 0.2389, 0.3595, 0.2537, 0.3578, 0.2554, 0.378, 0.2428, 0.3819, 0.6121, 0.384, 0.6055, 0.4338, 0.5844, 0.4303, 0.597, 0.3802, 0.229, 0.356, 0.2389, 0.3595, 0.2428, 0.3819, 0.2336, 0.3818, 0.6156, 0.3418, 0.6121, 0.384, 0.597, 0.3802, 0.6042, 0.3386, 0.2878, 0.6471, 0.2981, 0.6504, 0.3059, 0.6743, 0.2952, 0.6744, 0.6153, 0.3081, 0.6156, 0.3418, 0.6042, 0.3386, 0.6107, 0.307, 0.2746, 0.6444, 0.2878, 0.6471, 0.2952, 0.6744, 0.2814, 0.6736, 0.3154, 0.35, 0.3314, 0.3475, 0.3161, 0.3526, 0.6174, 0.2847, 0.6153, 0.3081, 0.6107, 0.307, 0.2634, 0.6469, 0.2746, 0.6444, 0.2814, 0.6736, 0.2701, 0.6733, 0.2937, 0.3482, 0.3154, 0.35, 0.3161, 0.3526, 0.2954, 0.3592, 0.6042, 0.3386, 0.597, 0.3802, 0.5801, 0.3736, 0.5948, 0.3354, 0.2952, 0.6744, 0.3059, 0.6743, 0.317, 0.692, 0.3053, 0.6961, 0.6107, 0.307, 0.6042, 0.3386, 0.5948, 0.3354, 0.6067, 0.3057, 0.2814, 0.6736, 0.2952, 0.6744, 0.3053, 0.6961, 0.2895, 0.6981, 0.3161, 0.3526, 0.3314, 0.3475, 0.3167, 0.3547, 0.6174, 0.2847, 0.6107, 0.307, 0.6067, 0.3057, 0.2701, 0.6733, 0.2814, 0.6736, 0.2895, 0.6981, 0.2761, 0.6982, 0.2954, 0.3592, 0.3161, 0.3526, 0.3167, 0.3547, 0.2982, 0.3671, 0.2643, 0.6775, 0.2701, 0.6733, 0.2761, 0.6982, 0.2673, 0.7019, 0.2763, 0.3702, 0.2954, 0.3592, 0.2982, 0.3671, 0.281, 0.3811, 0.577, 0.4579, 0.5762, 0.4686, 0.5536, 0.4538, 0.5564, 0.4432, 0.2554, 0.378, 0.2763, 0.3702, 0.281, 0.3811, 0.2617, 0.3911, 0.5844, 0.4303, 0.577, 0.4579, 0.5564, 0.4432, 0.564, 0.4186, 0.2428, 0.3819, 0.2554, 0.378, 0.2617, 0.3911, 0.2495, 0.3977, 0.597, 0.3802, 0.5844, 0.4303, 0.564, 0.4186, 0.5801, 0.3736, 0.2336, 0.3818, 0.2428, 0.3819, 0.2495, 0.3977, 0.2401, 0.4022, 0.281, 0.3811, 0.2982, 0.3671, 0.3012, 0.3733, 0.2844, 0.3884, 0.5564, 0.4432, 0.5536, 0.4538, 0.5325, 0.435, 0.5342, 0.4216, 0.2617, 0.3911, 0.281, 0.3811, 0.2844, 0.3884, 0.2686, 0.4016, 0.564, 0.4186, 0.5564, 0.4432, 0.5342, 0.4216, 0.5429, 0.401, 0.2495, 0.3977, 0.2617, 0.3911, 0.2686, 0.4016, 0.2564, 0.4119, 0.5801, 0.3736, 0.564, 0.4186, 0.5429, 0.401, 0.5624, 0.3658, 0.2401, 0.4022, 0.2495, 0.3977, 0.2564, 0.4119, 0.2467, 0.42, 0.5948, 0.3354, 0.5801, 0.3736, 0.5624, 0.3658, 0.5843, 0.3316, 0.3053, 0.6961, 0.317, 0.692, 0.3266, 0.7074, 0.3138, 0.7147, 0.6067, 0.3057, 0.5948, 0.3354, 0.5843, 0.3316, 0.603, 0.3041, 0.2895, 0.6981, 0.3053, 0.6961, 0.3138, 0.7147, 0.2996, 0.7176, 0.3167, 0.3547, 0.3314, 0.3475, 0.3178, 0.357, 0.6174, 0.2847, 0.6067, 0.3057, 0.603, 0.3041, 0.2761, 0.6982, 0.2895, 0.6981, 0.2996, 0.7176, 0.2851, 0.7197, 0.2982, 0.3671, 0.3167, 0.3547, 0.3178, 0.357, 0.3012, 0.3733, 0.2673, 0.7019, 0.2761, 0.6982, 0.2851, 0.7197, 0.272, 0.7245, 0.3138, 0.7147, 0.3266, 0.7074, 0.3319, 0.7231, 0.3205, 0.7305, 0.603, 0.3041, 0.5843, 0.3316, 0.5726, 0.327, 0.5995, 0.3021, 0.2996, 0.7176, 0.3138, 0.7147, 0.3205, 0.7305, 0.3075, 0.7341, 0.3178, 0.357, 0.3314, 0.3475, 0.3194, 0.3596, 0.6174, 0.2847, 0.603, 0.3041, 0.5995, 0.3021, 0.4008, 0.6891, 0.3863, 0.686, 0.3821, 0.6677, 0.3958, 0.6682, 0.3012, 0.3733, 0.3178, 0.357, 0.3194, 0.3596, 0.3048, 0.3786, 0.4149, 0.6823, 0.4008, 0.6891, 0.3958, 0.6682, 0.4076, 0.66, 0.2844, 0.3884, 0.3012, 0.3733, 0.3048, 0.3786, 0.2897, 0.3955, 0.4256, 0.6694, 0.4149, 0.6823, 0.4076, 0.66, 0.4176, 0.6472, 0.2686, 0.4016, 0.2844, 0.3884, 0.2897, 0.3955, 0.2755, 0.4115, 0.5429, 0.401, 0.5342, 0.4216, 0.5129, 0.4031, 0.5241, 0.3863, 0.2564, 0.4119, 0.2686, 0.4016, 0.2755, 0.4115, 0.2631, 0.4259, 0.5624, 0.3658, 0.5429, 0.401, 0.5241, 0.3863, 0.5438, 0.3567, 0.2467, 0.42, 0.2564, 0.4119, 0.2631, 0.4259, 0.2535, 0.4377, 0.5843, 0.3316, 0.5624, 0.3658, 0.5438, 0.3567, 0.5726, 0.327, 0.4176, 0.6472, 0.4076, 0.66, 0.4049, 0.6357, 0.4148, 0.6243, 0.2755, 0.4115, 0.2897, 0.3955, 0.296, 0.4027, 0.2828, 0.4221, 0.5241, 0.3863, 0.5129, 0.4031, 0.4986, 0.3825, 0.5106, 0.3696, 0.2631, 0.4259, 0.2755, 0.4115, 0.2828, 0.4221, 0.2706, 0.4407, 0.5438, 0.3567, 0.5241, 0.3863, 0.5106, 0.3696, 0.5288, 0.3463, 0.2535, 0.4377, 0.2631, 0.4259, 0.2706, 0.4407, 0.2627, 0.4529, 0.5726, 0.327, 0.5438, 0.3567, 0.5288, 0.3463, 0.5617, 0.3214, 0.3689, 0.6631, 0.3568, 0.6584, 0.3578, 0.6435, 0.3681, 0.6452, 0.5995, 0.3021, 0.5726, 0.327, 0.5617, 0.3214, 0.5965, 0.2995, 0.3821, 0.6677, 0.3689, 0.6631, 0.3681, 0.6452, 0.3806, 0.6462, 0.3194, 0.3596, 0.3314, 0.3475, 0.3216, 0.3621, 0.6174, 0.2847, 0.5995, 0.3021, 0.5965, 0.2995, 0.3958, 0.6682, 0.3821, 0.6677, 0.3806, 0.6462, 0.3937, 0.6442, 0.3048, 0.3786, 0.3194, 0.3596, 0.3216, 0.3621, 0.3088, 0.3833, 0.4076, 0.66, 0.3958, 0.6682, 0.3937, 0.6442, 0.4049, 0.6357, 0.2897, 0.3955, 0.3048, 0.3786, 0.3088, 0.3833, 0.296, 0.4027, 0.5965, 0.2995, 0.5617, 0.3214, 0.5535, 0.3149, 0.5941, 0.2965, 0.3806, 0.6462, 0.3681, 0.6452, 0.3722, 0.6229, 0.3814, 0.62, 0.3216, 0.3621, 0.3314, 0.3475, 0.3241, 0.3642, 0.6174, 0.2847, 0.5965, 0.2995, 0.5941, 0.2965, 0.3937, 0.6442, 0.3806, 0.6462, 0.3814, 0.62, 0.3929, 0.6182, 0.3088, 0.3833, 0.3216, 0.3621, 0.3241, 0.3642, 0.3134, 0.387, 0.4049, 0.6357, 0.3937, 0.6442, 0.3929, 0.6182, 0.4036, 0.6118, 0.296, 0.4027, 0.3088, 0.3833, 0.3134, 0.387, 0.3036, 0.4094, 0.4148, 0.6243, 0.4049, 0.6357, 0.4036, 0.6118, 0.4141, 0.6027, 0.2828, 0.4221, 0.296, 0.4027, 0.3036, 0.4094, 0.2918, 0.4331, 0.5106, 0.3696, 0.4986, 0.3825, 0.4917, 0.3619, 0.5011, 0.3516, 0.2706, 0.4407, 0.2828, 0.4221, 0.2918, 0.4331, 0.2805, 0.4548, 0.5288, 0.3463, 0.5106, 0.3696, 0.5011, 0.3516, 0.5197, 0.3352, 0.2627, 0.4529, 0.2706, 0.4407, 0.2805, 0.4548, 0.2747, 0.4686, 0.5617, 0.3214, 0.5288, 0.3463, 0.5197, 0.3352, 0.5535, 0.3149, 0.3681, 0.6452, 0.3578, 0.6435, 0.3637, 0.6258, 0.3722, 0.6229, 0.2918, 0.4331, 0.3036, 0.4094, 0.3129, 0.4144, 0.3039, 0.4425, 0.4256, 0.5944, 0.4141, 0.6027, 0.4169, 0.5822, 0.4252, 0.5761, 0.2805, 0.4548, 0.2918, 0.4331, 0.3039, 0.4425, 0.2944, 0.4685, 0.5197, 0.3352, 0.5011, 0.3516, 0.4995, 0.3332, 0.5162, 0.3232, 0.2747, 0.4686, 0.2805, 0.4548, 0.2944, 0.4685, 0.2915, 0.4826, 0.5535, 0.3149, 0.5197, 0.3352, 0.5162, 0.3232, 0.5491, 0.3076, 0.2737, 0.4767, 0.2747, 0.4686, 0.2915, 0.4826, 0.2942, 0.4895, 0.5941, 0.2965, 0.5535, 0.3149, 0.5491, 0.3076, 0.593, 0.293, 0.3814, 0.62, 0.3722, 0.6229, 0.3753, 0.5987, 0.3799, 0.5939, 0.3241, 0.3642, 0.3314, 0.3475, 0.3266, 0.3653, 0.6174, 0.2847, 0.5941, 0.2965, 0.593, 0.293, 0.3929, 0.6182, 0.3814, 0.62, 0.3799, 0.5939, 0.3909, 0.5924, 0.3134, 0.387, 0.3241, 0.3642, 0.3266, 0.3653, 0.3191, 0.3888, 0.4036, 0.6118, 0.3929, 0.6182, 0.3909, 0.5924, 0.4053, 0.5889, 0.3036, 0.4094, 0.3134, 0.387, 0.3191, 0.3888, 0.3129, 0.4144, 0.4141, 0.6027, 0.4036, 0.6118, 0.4053, 0.5889, 0.4169, 0.5822, 0.3799, 0.5939, 0.3753, 0.5987, 0.3699, 0.5753, 0.3739, 0.5699, 0.3266, 0.3653, 0.3314, 0.3475, 0.3289, 0.3654, 0.6174, 0.2847, 0.593, 0.293, 0.5932, 0.2893, 0.3909, 0.5924, 0.3799, 0.5939, 0.3739, 0.5699, 0.3862, 0.5678, 0.3191, 0.3888, 0.3266, 0.3653, 0.3289, 0.3654, 0.3262, 0.3886, 0.4053, 0.5889, 0.3909, 0.5924, 0.3862, 0.5678, 0.4064, 0.5661, 0.3129, 0.4144, 0.3191, 0.3888, 0.3262, 0.3886, 0.3241, 0.4147, 0.4169, 0.5822, 0.4053, 0.5889, 0.4064, 0.5661, 0.4167, 0.5613, 0.3039, 0.4425, 0.3129, 0.4144, 0.3241, 0.4147, 0.3196, 0.4462, 0.4252, 0.5761, 0.4169, 0.5822, 0.4167, 0.5613, 0.421, 0.5573, 0.2944, 0.4685, 0.3039, 0.4425, 0.3196, 0.4462, 0.3141, 0.4744, 0.5162, 0.3232, 0.4995, 0.3332, 0.4992, 0.3142, 0.5156, 0.3102, 0.2915, 0.4826, 0.2944, 0.4685, 0.3141, 0.4744, 0.314, 0.4873, 0.5491, 0.3076, 0.5162, 0.3232, 0.5156, 0.3102, 0.5488, 0.2997, 0.2942, 0.4895, 0.2915, 0.4826, 0.314, 0.4873, 0.3182, 0.4939, 0.593, 0.293, 0.5491, 0.3076, 0.5488, 0.2997, 0.5932, 0.2893, 0.421, 0.5573, 0.4167, 0.5613, 0.4076, 0.5401, 0.4116, 0.5389, 0.3141, 0.4744, 0.3196, 0.4462, 0.3386, 0.44, 0.3385, 0.4689, 0.5156, 0.3102, 0.4992, 0.3142, 0.4999, 0.2952, 0.5186, 0.2966, 0.314, 0.4873, 0.3141, 0.4744, 0.3385, 0.4689, 0.3408, 0.4847, 0.5488, 0.2997, 0.5156, 0.3102, 0.5186, 0.2966, 0.5535, 0.2915, 0.3182, 0.4939, 0.314, 0.4873, 0.3408, 0.4847, 0.3455, 0.4928, 0.5932, 0.2893, 0.5488, 0.2997, 0.5535, 0.2915, 0.5949, 0.2854, 0.3739, 0.5699, 0.3699, 0.5753, 0.3664, 0.5513, 0.373, 0.5456, 0.3289, 0.3654, 0.3314, 0.3475, 0.3314, 0.3649, 0.6174, 0.2847, 0.5932, 0.2893, 0.5949, 0.2854, 0.3862, 0.5678, 0.3739, 0.5699, 0.373, 0.5456, 0.3861, 0.5432, 0.3262, 0.3886, 0.3289, 0.3654, 0.3314, 0.3649, 0.3347, 0.3873, 0.4064, 0.5661, 0.3862, 0.5678, 0.3861, 0.5432, 0.4009, 0.5424, 0.3241, 0.4147, 0.3262, 0.3886, 0.3347, 0.3873, 0.3369, 0.4116, 0.4167, 0.5613, 0.4064, 0.5661, 0.4009, 0.5424, 0.4076, 0.5401, 0.3196, 0.4462, 0.3241, 0.4147, 0.3369, 0.4116, 0.3386, 0.44, 0.6174, 0.2847, 0.5949, 0.2854, 0.5977, 0.2814, 0.3861, 0.5432, 0.373, 0.5456, 0.3729, 0.5217, 0.3856, 0.5189, 0.3347, 0.3873, 0.3314, 0.3649, 0.3346, 0.364, 0.3438, 0.3858, 0.4009, 0.5424, 0.3861, 0.5432, 0.3856, 0.5189, 0.3963, 0.5199, 0.3369, 0.4116, 0.3347, 0.3873, 0.3438, 0.3858, 0.3498, 0.4107, 0.4076, 0.5401, 0.4009, 0.5424, 0.3963, 0.5199, 0.4012, 0.5217, 0.3386, 0.44, 0.3369, 0.4116, 0.3498, 0.4107, 0.3563, 0.4364, 0.6915, 0.7231, 0.688, 0.7262, 0.6775, 0.7081, 0.6841, 0.7055, 0.3385, 0.4689, 0.3386, 0.44, 0.3563, 0.4364, 0.3623, 0.4615, 0.704, 0.7079, 0.6915, 0.7231, 0.6841, 0.7055, 0.695, 0.691, 0.3408, 0.4847, 0.3385, 0.4689, 0.3623, 0.4615, 0.3676, 0.478, 0.5535, 0.2915, 0.5186, 0.2966, 0.5295, 0.2824, 0.5632, 0.2833, 0.3455, 0.4928, 0.3408, 0.4847, 0.3676, 0.478, 0.3729, 0.4879, 0.5949, 0.2854, 0.5535, 0.2915, 0.5632, 0.2833, 0.5977, 0.2814, 0.373, 0.5456, 0.3664, 0.5513, 0.3649, 0.5286, 0.3729, 0.5217, 0.3314, 0.3649, 0.3314, 0.3475, 0.3346, 0.364, 0.5295, 0.2824, 0.5106, 0.2784, 0.5318, 0.2639, 0.5497, 0.2692, 0.3676, 0.478, 0.3623, 0.4615, 0.3843, 0.4539, 0.3925, 0.4689, 0.5632, 0.2833, 0.5295, 0.2824, 0.5497, 0.2692, 0.5763, 0.2755, 0.3729, 0.4879, 0.3676, 0.478, 0.3925, 0.4689, 0.3993, 0.4796, 0.5977, 0.2814, 0.5632, 0.2833, 0.5763, 0.2755, 0.6012, 0.2775, 0.3774, 0.4939, 0.3729, 0.4879, 0.3993, 0.4796, 0.4033, 0.4864, 0.3346, 0.364, 0.3314, 0.3475, 0.3387, 0.3627, 0.6174, 0.2847, 0.5977, 0.2814, 0.6012, 0.2775, 0.6618, 0.7142, 0.65, 0.716, 0.647, 0.6937, 0.6587, 0.6925, 0.3438, 0.3858, 0.3346, 0.364, 0.3387, 0.3627, 0.3518, 0.3835, 0.6724, 0.7101, 0.6618, 0.7142, 0.6587, 0.6925, 0.6681, 0.6877, 0.3498, 0.4107, 0.3438, 0.3858, 0.3518, 0.3835, 0.3618, 0.4075, 0.6775, 0.7081, 0.6724, 0.7101, 0.6681, 0.6877, 0.6739, 0.6845, 0.3563, 0.4364, 0.3498, 0.4107, 0.3618, 0.4075, 0.373, 0.4307, 0.6841, 0.7055, 0.6775, 0.7081, 0.6739, 0.6845, 0.6812, 0.6797, 0.3623, 0.4615, 0.3563, 0.4364, 0.373, 0.4307, 0.3843, 0.4539, 0.3518, 0.3835, 0.3387, 0.3627, 0.343, 0.361, 0.3587, 0.3805, 0.6681, 0.6877, 0.6587, 0.6925, 0.6619, 0.6657, 0.6733, 0.661, 0.3618, 0.4075, 0.3518, 0.3835, 0.3587, 0.3805, 0.3722, 0.4016, 0.5242, 0.2605, 0.5179, 0.256, 0.5425, 0.2444, 0.5512, 0.2496, 0.373, 0.4307, 0.3618, 0.4075, 0.3722, 0.4016, 0.3888, 0.4224, 0.5318, 0.2639, 0.5242, 0.2605, 0.5512, 0.2496, 0.5598, 0.2518, 0.3843, 0.4539, 0.373, 0.4307, 0.3888, 0.4224, 0.4044, 0.4425, 0.5497, 0.2692, 0.5318, 0.2639, 0.5598, 0.2518, 0.5722, 0.2572, 0.3925, 0.4689, 0.3843, 0.4539, 0.4044, 0.4425, 0.4138, 0.4556, 0.5763, 0.2755, 0.5497, 0.2692, 0.5722, 0.2572, 0.5892, 0.2678, 0.3993, 0.4796, 0.3925, 0.4689, 0.4138, 0.4556, 0.4202, 0.4648, 0.6012, 0.2775, 0.5763, 0.2755, 0.5892, 0.2678, 0.6049, 0.274, 0.647, 0.6937, 0.639, 0.6921, 0.6444, 0.6664, 0.6518, 0.6674, 0.3387, 0.3627, 0.3314, 0.3475, 0.343, 0.361, 0.6174, 0.2847, 0.6012, 0.2775, 0.6049, 0.274, 0.6587, 0.6925, 0.647, 0.6937, 0.6518, 0.6674, 0.6619, 0.6657, 0.4138, 0.4556, 0.4044, 0.4425, 0.4138, 0.4285, 0.4286, 0.4378, 0.5892, 0.2678, 0.5722, 0.2572, 0.5874, 0.2461, 0.599, 0.2604, 0.4202, 0.4648, 0.4138, 0.4556, 0.4286, 0.4378, 0.4362, 0.4439, 0.6049, 0.274, 0.5892, 0.2678, 0.599, 0.2604, 0.6085, 0.271, 0.6518, 0.6674, 0.6444, 0.6664, 0.6556, 0.6385, 0.6602, 0.6385, 0.343, 0.361, 0.3314, 0.3475, 0.3468, 0.3588, 0.6174, 0.2847, 0.6049, 0.274, 0.6085, 0.271, 0.6619, 0.6657, 0.6518, 0.6674, 0.6602, 0.6385, 0.6687, 0.637, 0.3587, 0.3805, 0.343, 0.361, 0.3468, 0.3588, 0.3649, 0.3763, 0.6733, 0.661, 0.6619, 0.6657, 0.6687, 0.637, 0.6812, 0.6338, 0.3722, 0.4016, 0.3587, 0.3805, 0.3649, 0.3763, 0.3811, 0.3942, 0.6826, 0.6563, 0.6733, 0.661, 0.6812, 0.6338, 0.6902, 0.6301, 0.3888, 0.4224, 0.3722, 0.4016, 0.3811, 0.3942, 0.3989, 0.413, 0.5598, 0.2518, 0.5512, 0.2496, 0.5757, 0.2383, 0.58, 0.2397, 0.4044, 0.4425, 0.3888, 0.4224, 0.3989, 0.413, 0.4138, 0.4285, 0.5722, 0.2572, 0.5598, 0.2518, 0.58, 0.2397, 0.5874, 0.2461, 0.6812, 0.6338, 0.6687, 0.637, 0.6763, 0.6115, 0.687, 0.6104, 0.3811, 0.3942, 0.3649, 0.3763, 0.3696, 0.3708, 0.388, 0.3853, 0.6902, 0.6301, 0.6812, 0.6338, 0.687, 0.6104, 0.6943, 0.6091, 0.3989, 0.413, 0.3811, 0.3942, 0.388, 0.3853, 0.4105, 0.4024, 0.6942, 0.6272, 0.6902, 0.6301, 0.6943, 0.6091, 0.6971, 0.6089, 0.4138, 0.4285, 0.3989, 0.413, 0.4105, 0.4024, 0.4299, 0.4137, 0.5874, 0.2461, 0.58, 0.2397, 0.5961, 0.2303, 0.5999, 0.2381, 0.4286, 0.4378, 0.4138, 0.4285, 0.4299, 0.4137, 0.4426, 0.4201, 0.599, 0.2604, 0.5874, 0.2461, 0.5999, 0.2381, 0.6071, 0.2547, 0.4362, 0.4439, 0.4286, 0.4378, 0.4426, 0.4201, 0.4492, 0.4237, 0.6085, 0.271, 0.599, 0.2604, 0.6071, 0.2547, 0.6124, 0.2688, 0.6602, 0.6385, 0.6556, 0.6385, 0.6628, 0.6137, 0.6685, 0.6126, 0.3468, 0.3588, 0.3314, 0.3475, 0.3497, 0.3566, 0.6174, 0.2847, 0.6085, 0.271, 0.6124, 0.2688, 0.6687, 0.637, 0.6602, 0.6385, 0.6685, 0.6126, 0.6763, 0.6115, 0.3649, 0.3763, 0.3468, 0.3588, 0.3497, 0.3566, 0.3696, 0.3708, 0.6071, 0.2547, 0.5999, 0.2381, 0.6128, 0.2343, 0.6154, 0.2515, 0.4492, 0.4237, 0.4426, 0.4201, 0.4519, 0.4013, 0.4581, 0.4036, 0.6124, 0.2688, 0.6071, 0.2547, 0.6154, 0.2515, 0.6165, 0.2676, 0.6685, 0.6126, 0.6628, 0.6137, 0.6619, 0.5926, 0.6683, 0.591, 0.3497, 0.3566, 0.3314, 0.3475, 0.3514, 0.3539, 0.6174, 0.2847, 0.6124, 0.2688, 0.6165, 0.2676, 0.6763, 0.6115, 0.6685, 0.6126, 0.6683, 0.591, 0.6769, 0.5907, 0.3696, 0.3708, 0.3497, 0.3566, 0.3514, 0.3539, 0.3722, 0.3634, 0.687, 0.6104, 0.6763, 0.6115, 0.6769, 0.5907, 0.6883, 0.5912, 0.388, 0.3853, 0.3696, 0.3708, 0.3722, 0.3634, 0.3948, 0.3745, 0.6943, 0.6091, 0.687, 0.6104, 0.6883, 0.5912, 0.6966, 0.5918, 0.4105, 0.4024, 0.388, 0.3853, 0.3948, 0.3745, 0.4245, 0.388, 0.6971, 0.6089, 0.6943, 0.6091, 0.6966, 0.5918, 0.6997, 0.593, 0.4299, 0.4137, 0.4105, 0.4024, 0.4245, 0.388, 0.4407, 0.3961, 0.5999, 0.2381, 0.5961, 0.2303, 0.6117, 0.2259, 0.6128, 0.2343, 0.4426, 0.4201, 0.4299, 0.4137, 0.4407, 0.3961, 0.4519, 0.4013, 0.3948, 0.3745, 0.3722, 0.3634, 0.3733, 0.3543, 0.3996, 0.3615, 0.6966, 0.5918, 0.6883, 0.5912, 0.6874, 0.5724, 0.6961, 0.575, 0.4245, 0.388, 0.3948, 0.3745, 0.3996, 0.3615, 0.4288, 0.3698, 0.6997, 0.593, 0.6966, 0.5918, 0.6961, 0.575, 0.6996, 0.5777, 0.4407, 0.3961, 0.4245, 0.388, 0.4288, 0.3698, 0.4446, 0.375, 0.6128, 0.2343, 0.6117, 0.2259, 0.6281, 0.2258, 0.6261, 0.2344, 0.4519, 0.4013, 0.4407, 0.3961, 0.4446, 0.375, 0.4557, 0.3781, 0.6154, 0.2515, 0.6128, 0.2343, 0.6261, 0.2344, 0.6239, 0.2509, 0.4581, 0.4036, 0.4519, 0.4013, 0.4557, 0.3781, 0.4629, 0.3801, 0.6165, 0.2676, 0.6154, 0.2515, 0.6239, 0.2509, 0.6208, 0.2675, 0.6683, 0.591, 0.6619, 0.5926, 0.6585, 0.5718, 0.6656, 0.5701, 0.3514, 0.3539, 0.3314, 0.3475, 0.352, 0.3512, 0.6174, 0.2847, 0.6165, 0.2676, 0.6208, 0.2675, 0.6769, 0.5907, 0.6683, 0.591, 0.6656, 0.5701, 0.6752, 0.5707, 0.3722, 0.3634, 0.3514, 0.3539, 0.352, 0.3512, 0.3733, 0.3543, 0.6883, 0.5912, 0.6769, 0.5907, 0.6752, 0.5707, 0.6874, 0.5724, 0.4629, 0.3801, 0.4557, 0.3781, 0.4497, 0.3521, 0.4606, 0.3529, 0.6208, 0.2675, 0.6239, 0.2509, 0.6325, 0.2527, 0.625, 0.2684, 0.466, 0.3817, 0.4629, 0.3801, 0.4606, 0.3529, 0.4668, 0.3548, 0.352, 0.3512, 0.3314, 0.3475, 0.3518, 0.3478, 0.6174, 0.2847, 0.6208, 0.2675, 0.625, 0.2684, 0.6752, 0.5707, 0.6656, 0.5701, 0.6689, 0.5486, 0.6777, 0.5495, 0.3733, 0.3543, 0.352, 0.3512, 0.3518, 0.3478, 0.3738, 0.3444, 0.6874, 0.5724, 0.6752, 0.5707, 0.6777, 0.5495, 0.6877, 0.5527, 0.3996, 0.3615, 0.3733, 0.3543, 0.3738, 0.3444, 0.3994, 0.3465, 0.6961, 0.575, 0.6874, 0.5724, 0.6877, 0.5527, 0.6923, 0.5567, 0.4288, 0.3698, 0.3996, 0.3615, 0.3994, 0.3465, 0.4257, 0.3484, 0.6281, 0.2258, 0.6293, 0.223, 0.6495, 0.2256, 0.6454, 0.2288, 0.4446, 0.375, 0.4288, 0.3698, 0.4257, 0.3484, 0.4391, 0.3508, 0.6261, 0.2344, 0.6281, 0.2258, 0.6454, 0.2288, 0.6392, 0.2372, 0.4557, 0.3781, 0.4446, 0.375, 0.4391, 0.3508, 0.4497, 0.3521, 0.6239, 0.2509, 0.6261, 0.2344, 0.6392, 0.2372, 0.6325, 0.2527, 0.6495, 0.2256, 0.6522, 0.2233, 0.6752, 0.2294, 0.6699, 0.2306, 0.4257, 0.3484, 0.3994, 0.3465, 0.3942, 0.3294, 0.4139, 0.3241, 0.4624, 0.5899, 0.4627, 0.5938, 0.4601, 0.6163, 0.4532, 0.611, 0.4391, 0.3508, 0.4257, 0.3484, 0.4139, 0.3241, 0.4324, 0.3218, 0.6392, 0.2372, 0.6454, 0.2288, 0.6624, 0.235, 0.6522, 0.2433, 0.4497, 0.3521, 0.4391, 0.3508, 0.4324, 0.3218, 0.4434, 0.3214, 0.6325, 0.2527, 0.6392, 0.2372, 0.6522, 0.2433, 0.6415, 0.2572, 0.4606, 0.3529, 0.4497, 0.3521, 0.4434, 0.3214, 0.4554, 0.3221, 0.625, 0.2684, 0.6325, 0.2527, 0.6415, 0.2572, 0.6295, 0.2704, 0.4668, 0.3548, 0.4606, 0.3529, 0.4554, 0.3221, 0.4648, 0.3252, 0.3518, 0.3478, 0.3314, 0.3475, 0.3508, 0.344, 0.6174, 0.2847, 0.625, 0.2684, 0.6295, 0.2704, 0.6777, 0.5495, 0.6689, 0.5486, 0.6721, 0.5268, 0.6801, 0.5289, 0.3738, 0.3444, 0.3518, 0.3478, 0.3508, 0.344, 0.3728, 0.3348, 0.6877, 0.5527, 0.6777, 0.5495, 0.6801, 0.5289, 0.6886, 0.5337, 0.3994, 0.3465, 0.3738, 0.3444, 0.3728, 0.3348, 0.3942, 0.3294, 0.6295, 0.2704, 0.6415, 0.2572, 0.6524, 0.2648, 0.6347, 0.2737, 0.4648, 0.3252, 0.4554, 0.3221, 0.4541, 0.2846, 0.461, 0.2921, 0.3508, 0.344, 0.3314, 0.3475, 0.3492, 0.3399, 0.6174, 0.2847, 0.6295, 0.2704, 0.6347, 0.2737, 0.6801, 0.5289, 0.6721, 0.5268, 0.674, 0.5037, 0.6841, 0.51, 0.3728, 0.3348, 0.3508, 0.344, 0.3492, 0.3399, 0.3701, 0.3257, 0.6886, 0.5337, 0.6801, 0.5289, 0.6841, 0.51, 0.6939, 0.5181, 0.3942, 0.3294, 0.3728, 0.3348, 0.3701, 0.3257, 0.3894, 0.315, 0.6699, 0.2306, 0.6752, 0.2294, 0.697, 0.2394, 0.689, 0.2406, 0.4139, 0.3241, 0.3942, 0.3294, 0.3894, 0.315, 0.4085, 0.3016, 0.4532, 0.611, 0.4601, 0.6163, 0.4627, 0.6364, 0.4506, 0.6288, 0.4324, 0.3218, 0.4139, 0.3241, 0.4085, 0.3016, 0.4268, 0.2861, 0.6522, 0.2433, 0.6624, 0.235, 0.6777, 0.2449, 0.6652, 0.2537, 0.7297, 0.5514, 0.729, 0.5326, 0.7536, 0.5346, 0.7584, 0.558, 0.6415, 0.2572, 0.6522, 0.2433, 0.6652, 0.2537, 0.6524, 0.2648, 0.4554, 0.3221, 0.4434, 0.3214, 0.4433, 0.283, 0.4541, 0.2846, 0.6777, 0.2449, 0.689, 0.2406, 0.7052, 0.2556, 0.6924, 0.258, 0.7536, 0.5346, 0.7392, 0.5068, 0.7499, 0.4986, 0.7713, 0.5211, 0.6652, 0.2537, 0.6777, 0.2449, 0.6924, 0.258, 0.681, 0.2664, 0.7584, 0.558, 0.7536, 0.5346, 0.7713, 0.5211, 0.7713, 0.5588, 0.6524, 0.2648, 0.6652, 0.2537, 0.681, 0.2664, 0.6649, 0.2752, 0.4541, 0.2846, 0.4433, 0.283, 0.4309, 0.2563, 0.4432, 0.2602, 0.6347, 0.2737, 0.6524, 0.2648, 0.6649, 0.2752, 0.6404, 0.2781, 0.5639, 0.7056, 0.5544, 0.6951, 0.5552, 0.6775, 0.5683, 0.6928, 0.3492, 0.3399, 0.3314, 0.3475, 0.3469, 0.3359, 0.6174, 0.2847, 0.6347, 0.2737, 0.6404, 0.2781, 0.5761, 0.7132, 0.5639, 0.7056, 0.5683, 0.6928, 0.5811, 0.6999, 0.3701, 0.3257, 0.3492, 0.3399, 0.3469, 0.3359, 0.3658, 0.3177, 0.6939, 0.5181, 0.6841, 0.51, 0.6928, 0.4986, 0.704, 0.5081, 0.3894, 0.315, 0.3701, 0.3257, 0.3658, 0.3177, 0.3837, 0.3038, 0.689, 0.2406, 0.697, 0.2394, 0.7154, 0.254, 0.7052, 0.2556, 0.4085, 0.3016, 0.3894, 0.315, 0.3837, 0.3038, 0.4019, 0.2869, 0.3469, 0.3359, 0.3314, 0.3475, 0.3442, 0.3324, 0.6174, 0.2847, 0.6404, 0.2781, 0.6458, 0.2834, 0.5811, 0.6999, 0.5683, 0.6928, 0.5696, 0.6742, 0.5855, 0.6801, 0.3658, 0.3177, 0.3469, 0.3359, 0.3442, 0.3324, 0.3602, 0.3106, 0.5939, 0.7006, 0.5811, 0.6999, 0.5855, 0.6801, 0.6024, 0.6804, 0.3837, 0.3038, 0.3658, 0.3177, 0.3602, 0.3106, 0.3753, 0.2936, 0.7052, 0.2556, 0.7154, 0.254, 0.7297, 0.2743, 0.7184, 0.2747, 0.4019, 0.2869, 0.3837, 0.3038, 0.3753, 0.2936, 0.3919, 0.2749, 0.6924, 0.258, 0.7052, 0.2556, 0.7184, 0.2747, 0.7084, 0.2773, 0.4203, 0.2655, 0.4019, 0.2869, 0.3919, 0.2749, 0.4092, 0.254, 0.681, 0.2664, 0.6924, 0.258, 0.7084, 0.2773, 0.697, 0.2836, 0.5336, 0.6607, 0.5014, 0.6475, 0.4949, 0.6322, 0.5277, 0.6448, 0.6649, 0.2752, 0.681, 0.2664, 0.697, 0.2836, 0.6774, 0.2885, 0.5552, 0.6775, 0.5336, 0.6607, 0.5277, 0.6448, 0.5529, 0.6608, 0.6404, 0.2781, 0.6649, 0.2752, 0.6774, 0.2885, 0.6458, 0.2834, 0.5683, 0.6928, 0.5552, 0.6775, 0.5529, 0.6608, 0.5696, 0.6742, 0.4092, 0.254, 0.3919, 0.2749, 0.3792, 0.2642, 0.3945, 0.2457, 0.697, 0.2836, 0.7084, 0.2773, 0.7232, 0.3015, 0.7116, 0.3052, 0.5277, 0.6448, 0.4949, 0.6322, 0.4917, 0.6149, 0.5191, 0.6263, 0.6774, 0.2885, 0.697, 0.2836, 0.7116, 0.3052, 0.6883, 0.3029, 0.5529, 0.6608, 0.5277, 0.6448, 0.5191, 0.6263, 0.5455, 0.6388, 0.6458, 0.2834, 0.6774, 0.2885, 0.6883, 0.3029, 0.6506, 0.2893, 0.5696, 0.6742, 0.5529, 0.6608, 0.5455, 0.6388, 0.5665, 0.6491, 0.3442, 0.3324, 0.3314, 0.3475, 0.3408, 0.3291, 0.6174, 0.2847, 0.6458, 0.2834, 0.6506, 0.2893, 0.5855, 0.6801, 0.5696, 0.6742, 0.5665, 0.6491, 0.5839, 0.6538, 0.3602, 0.3106, 0.3442, 0.3324, 0.3408, 0.3291, 0.3535, 0.3042, 0.6024, 0.6804, 0.5855, 0.6801, 0.5839, 0.6538, 0.6015, 0.6557, 0.3753, 0.2936, 0.3602, 0.3106, 0.3535, 0.3042, 0.3653, 0.2844, 0.7184, 0.2747, 0.7297, 0.2743, 0.7386, 0.2984, 0.7299, 0.2986, 0.3919, 0.2749, 0.3753, 0.2936, 0.3653, 0.2844, 0.3792, 0.2642, 0.7084, 0.2773, 0.7184, 0.2747, 0.7299, 0.2986, 0.7232, 0.3015, 0.5839, 0.6538, 0.5665, 0.6491, 0.5629, 0.6193, 0.5753, 0.624, 0.3535, 0.3042, 0.3408, 0.3291, 0.3369, 0.3262, 0.3459, 0.2983, 0.6015, 0.6557, 0.5839, 0.6538, 0.5753, 0.624, 0.5918, 0.6288, 0.3653, 0.2844, 0.3535, 0.3042, 0.3459, 0.2983, 0.3539, 0.275, 0.614, 0.6572, 0.6015, 0.6557, 0.5918, 0.6288, 0.6037, 0.6315, 0.3792, 0.2642, 0.3653, 0.2844, 0.3539, 0.275, 0.3643, 0.2519, 0.7232, 0.3015, 0.7299, 0.2986, 0.7373, 0.3228, 0.733, 0.3242, 0.3945, 0.2457, 0.3792, 0.2642, 0.3643, 0.2519, 0.3753, 0.2364, 0.7116, 0.3052, 0.7232, 0.3015, 0.733, 0.3242, 0.7216, 0.3254, 0.5191, 0.6263, 0.4917, 0.6149, 0.4976, 0.5946, 0.5162, 0.6031, 0.6883, 0.3029, 0.7116, 0.3052, 0.7216, 0.3254, 0.6964, 0.3176, 0.5455, 0.6388, 0.5191, 0.6263, 0.5162, 0.6031, 0.5423, 0.6122, 0.6506, 0.2893, 0.6883, 0.3029, 0.6964, 0.3176, 0.654, 0.2953, 0.5665, 0.6491, 0.5455, 0.6388, 0.5423, 0.6122, 0.5629, 0.6193, 0.3408, 0.3291, 0.3314, 0.3475, 0.3369, 0.3262, 0.6174, 0.2847, 0.6506, 0.2893, 0.654, 0.2953, 0.7216, 0.3254, 0.733, 0.3242, 0.7374, 0.3449, 0.7264, 0.3421, 0.5162, 0.6031, 0.4976, 0.5946, 0.5228, 0.5771, 0.5333, 0.5819, 0.6964, 0.3176, 0.7216, 0.3254, 0.7264, 0.3421, 0.7009, 0.3303, 0.5423, 0.6122, 0.5162, 0.6031, 0.5333, 0.5819, 0.547, 0.5848, 0.654, 0.2953, 0.6964, 0.3176, 0.7009, 0.3303, 0.6558, 0.3007, 0.5629, 0.6193, 0.5423, 0.6122, 0.547, 0.5848, 0.5653, 0.5909, 0.3369, 0.3262, 0.3314, 0.3475, 0.3325, 0.3238, 0.6174, 0.2847, 0.654, 0.2953, 0.6558, 0.3007, 0.5753, 0.624, 0.5629, 0.6193, 0.5653, 0.5909, 0.5751, 0.5966, 0.3459, 0.2983, 0.3369, 0.3262, 0.3325, 0.3238, 0.3373, 0.2928, 0.5918, 0.6288, 0.5753, 0.624, 0.5751, 0.5966, 0.5894, 0.6034, 0.3539, 0.275, 0.3459, 0.2983, 0.3373, 0.2928, 0.3411, 0.2656, 0.6037, 0.6315, 0.5918, 0.6288, 0.5894, 0.6034, 0.5949, 0.607, 0.3643, 0.2519, 0.3539, 0.275, 0.3411, 0.2656, 0.3482, 0.2401, 0.4614, 0.52, 0.4644, 0.5189, 0.4574, 0.5441, 0.4506, 0.5436, 0.4976, 0.5946, 0.4934, 0.5877, 0.5065, 0.5708, 0.5228, 0.5771])
me_underwaterrock01.materials.append(mat_material)
me_underwaterrock01.update()

# ---- objects
ob_underwaterrock01 = bpy.data.objects.new('UnderwaterRock01', me_underwaterrock01)
ob_area = bpy.data.objects.new('Area', light_area)

# ---- transforms, parenting, visibility, modifiers, constraints
ob_underwaterrock01.location = (0.0, 0.0, 0.0)
_m = ob_underwaterrock01.modifiers.new('Subdivision', 'SUBSURF')
_m = ob_underwaterrock01.modifiers.new('Auto Smooth', 'NODES')
_m.node_group = ng_auto_smooth
_gi = [s.identifier for s in ng_auto_smooth.interface.items_tree if s.item_type == 'SOCKET' and s.in_out == 'INPUT']
_m[_gi[1]] = 0.5236  # Angle
ob_area.location = (0.0, 0.0, 1.725)
ob_area.scale = (6.564, 6.564, 6.564)

# ---- collection membership
col_collection.objects.link(ob_underwaterrock01)
col_collection.objects.link(ob_area)

# ---- scene / render settings (as saved in the file)
scene.frame_start = 1; scene.frame_end = 250; scene.frame_set(1)
scene.render.engine = 'CYCLES'
scene.cycles.sampling_pattern = 'TABULATED_SOBOL'
scene.cycles.use_light_tree = False
scene.view_settings.view_transform = 'Filmic'
bpy.context.view_layer.update()

# ---- added for rendering (the .blend has no active camera): camera
cam_auto = bpy.data.cameras.new('AutoCamera')
cam_auto.lens = 50.0
cam_auto.sensor_width = 36.0
cam_auto.clip_end = 1000.0
ob_auto_camera = bpy.data.objects.new('AutoCamera', cam_auto)
scene.collection.objects.link(ob_auto_camera)
ob_auto_camera.location = (2.76595, -3.26017, 2.17029)
ob_auto_camera.rotation_euler = (1.09748, -7.21219e-08, 0.694738)
scene.camera = ob_auto_camera
bpy.context.view_layer.update()
